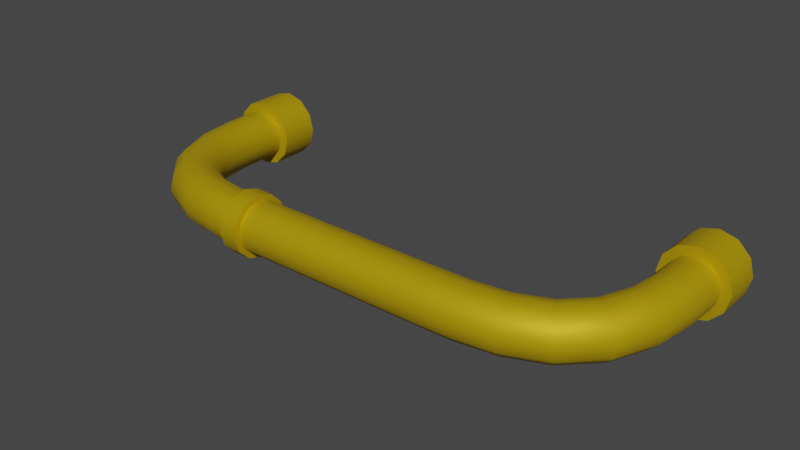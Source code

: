 # Source: pipe3.blend  (saved by Blender 3.2.14; exported with 4.5.12 LTS)
import bpy
from mathutils import Matrix  # noqa: F401  (used for matrix-valued properties, if any)

bpy.ops.wm.read_factory_settings(use_empty=True)
scene = bpy.context.scene
scene.name = 'Scene'

# ---- collections
col_collection = bpy.data.collections.new('Collection'); scene.collection.children.link(col_collection)

# ---- materials (node trees are filled in below, after node groups)
mat_material_001 = bpy.data.materials.new('Material.001')
mat_material_001.use_transparent_shadow = False

# ---- node groups
ng_auto_smooth = bpy.data.node_groups.new('Auto Smooth', 'GeometryNodeTree')
_s = ng_auto_smooth.interface.new_socket(name='Geometry', in_out='OUTPUT', socket_type='NodeSocketGeometry')
_s = ng_auto_smooth.interface.new_socket(name='Geometry', in_out='INPUT', socket_type='NodeSocketGeometry')
_s = ng_auto_smooth.interface.new_socket(name='Angle', in_out='INPUT', socket_type='NodeSocketFloat')
_s.subtype = 'ANGLE'
_s.min_value = 0.0
_s.max_value = 3.142
ng_auto_smooth.is_modifier = True
_N = ng_auto_smooth.nodes; _L = ng_auto_smooth.links
n0 = _N.new('NodeGroupOutput'); n0.name = 'Group Output'; n0.location = (480, -100)
n1 = _N.new('NodeGroupInput'); n1.name = 'Group Input'; n1.location = (-420, -300)
n2 = _N.new('NodeGroupInput'); n2.name = 'Group Input.001'; n2.location = (-60, -100)
n3 = _N.new('GeometryNodeSetShadeSmooth'); n3.name = 'Set Shade Smooth'; n3.location = (120, -100)
n3.domain = 'EDGE'
n4 = _N.new('GeometryNodeSetShadeSmooth'); n4.name = 'Set Shade Smooth.001'; n4.location = (300, -100)
n5 = _N.new('GeometryNodeInputMeshEdgeAngle'); n5.name = 'Edge Angle'; n5.location = (-420, -220)
n6 = _N.new('GeometryNodeInputEdgeSmooth'); n6.name = 'Is Edge Smooth'; n6.location = (-60, -160)
n7 = _N.new('GeometryNodeInputShadeSmooth'); n7.name = 'Is Face Smooth'; n7.location = (-240, -340)
n8 = _N.new('FunctionNodeBooleanMath'); n8.name = 'Boolean Math'; n8.location = (-60, -220)
n9 = _N.new('FunctionNodeCompare'); n9.name = 'Compare'; n9.location = (-240, -180)
n9.operation = 'LESS_EQUAL'
_L.new(n5.outputs[0], n9.inputs[0])
_L.new(n4.outputs[0], n0.inputs[0])
_L.new(n1.outputs[1], n9.inputs[1])
_L.new(n9.outputs[0], n8.inputs[0])
_L.new(n7.outputs[0], n8.inputs[1])
_L.new(n2.outputs[0], n3.inputs[0])
_L.new(n6.outputs[0], n3.inputs[1])
_L.new(n3.outputs[0], n4.inputs[0])
_L.new(n8.outputs[0], n3.inputs[2])
n0.is_active_output = True

# ---- material node trees
mat_material_001.use_nodes = True; mat_material_001.node_tree.nodes.clear()
_N = mat_material_001.node_tree.nodes; _L = mat_material_001.node_tree.links
n0 = _N.new('ShaderNodeBsdfPrincipled'); n0.name = 'Principled BSDF'; n0.location = (10, 300)
n0.distribution = 'GGX'
n0.subsurface_method = 'RANDOM_WALK_SKIN'
n0.inputs[0].default_value = (0.6038, 0.4103, 0.0, 1.0)
n0.inputs[1].default_value = 0.4646
n0.inputs[2].default_value = 0.6181
n0.inputs[3].default_value = 1.45
n0.inputs[27].default_value = (0.0, 0.0, 0.0, 1.0)
n0.inputs[28].default_value = 1.0
n1 = _N.new('ShaderNodeOutputMaterial'); n1.name = 'Material Output'; n1.location = (300, 300)
_L.new(n0.outputs[0], n1.inputs[0])
n1.is_active_output = True

# ---- world
world_world = bpy.data.worlds.new('World'); scene.world = world_world
world_world.use_nodes = True; world_world.node_tree.nodes.clear()
_N = world_world.node_tree.nodes; _L = world_world.node_tree.links
n0 = _N.new('ShaderNodeOutputWorld'); n0.name = 'World Output'; n0.location = (300, 300)
n1 = _N.new('ShaderNodeBackground'); n1.name = 'Background'; n1.location = (10, 300)
n1.inputs[0].default_value = (0.05088, 0.05088, 0.05088, 1.0)
_L.new(n1.outputs[0], n0.inputs[0])
n0.is_active_output = True
world_world.color = (0.05088, 0.05088, 0.05088)
world_world.use_sun_shadow = False
world_world.sun_shadow_jitter_overblur = 0.0

# ---- meshes
me_cube_003 = bpy.data.meshes.new('Cube.003')
me_cube_003.from_pydata([(-0.9134, -0.2203, 1.05), (-0.95, -0.2203, 1.087), (-1.0, -0.2203, 1.1), (-1.05, -0.2203, 1.087), (-1.087, -0.2203, 1.05), (-1.1, -0.2203, 1.0), (-1.087, -0.2203, 0.95), (-1.05, -0.2203, 0.9134), (-1.0, -0.2203, 0.9), (-0.95, -0.2203, 0.9134), (-0.9134, -0.2203, 0.95), (-0.9, -0.2203, 1.0), (-0.9134, -0.3783, 1.05), (-0.95, -0.3786, 1.087), (-1.0, -0.3791, 1.1), (-1.05, -0.3796, 1.087), (-1.087, -0.3799, 1.05), (-1.1, -0.3801, 1.0), (-1.087, -0.3799, 0.95), (-1.05, -0.3796, 0.9134), (-1.0, -0.3791, 0.9), (-0.95, -0.3786, 0.9134), (-0.9134, -0.3783, 0.95), (-0.9, -0.3781, 1.0), (-0.9108, -0.5214, 1.05), (-0.9473, -0.5243, 1.087), (-0.9971, -0.5282, 1.1), (-1.047, -0.5322, 1.087), (-1.083, -0.535, 1.05), (-1.097, -0.5361, 1.0), (-1.083, -0.535, 0.95), (-1.047, -0.5322, 0.9134), (-0.9971, -0.5282, 0.9), (-0.9473, -0.5243, 0.9134), (-0.9108, -0.5214, 0.95), (-0.8974, -0.5203, 1.0), (-0.893, -0.653, 1.05), (-0.9283, -0.6627, 1.087), (-0.9765, -0.6759, 1.1), (-1.025, -0.6891, 1.087), (-1.06, -0.6988, 1.05), (-1.073, -0.7023, 1.0), (-1.06, -0.6988, 0.95), (-1.025, -0.6891, 0.9134), (-0.9765, -0.6759, 0.9), (-0.9283, -0.6627, 0.9134), (-0.893, -0.653, 0.95), (-0.88, -0.6495, 1.0), (-0.847, -0.7653, 1.05), (-0.8774, -0.7857, 1.087), (-0.919, -0.8135, 1.1), (-0.9605, -0.8414, 1.087), (-0.9909, -0.8617, 1.05), (-1.002, -0.8692, 1.0), (-0.9909, -0.8617, 0.95), (-0.9605, -0.8414, 0.9134), (-0.919, -0.8135, 0.9), (-0.8774, -0.7857, 0.9134), (-0.847, -0.7653, 0.95), (-0.8359, -0.7578, 1.0), (-0.7653, -0.847, 1.05), (-0.7857, -0.8774, 1.087), (-0.8135, -0.919, 1.1), (-0.8414, -0.9605, 1.087), (-0.8617, -0.9909, 1.05), (-0.8692, -1.002, 1.0), (-0.8617, -0.9909, 0.95), (-0.8414, -0.9605, 0.9134), (-0.8135, -0.919, 0.9), (-0.7857, -0.8774, 0.9134), (-0.7653, -0.847, 0.95), (-0.7578, -0.8359, 1.0), (-0.653, -0.893, 1.05), (-0.6627, -0.9283, 1.087), (-0.6759, -0.9765, 1.1), (-0.6891, -1.025, 1.087), (-0.6988, -1.06, 1.05), (-0.7023, -1.073, 1.0), (-0.6988, -1.06, 0.95), (-0.6891, -1.025, 0.9134), (-0.6759, -0.9765, 0.9), (-0.6627, -0.9283, 0.9134), (-0.653, -0.893, 0.95), (-0.6495, -0.88, 1.0), (-0.5214, -0.9108, 1.05), (-0.5243, -0.9473, 1.087), (-0.5282, -0.9971, 1.1), (-0.5322, -1.047, 1.087), (-0.535, -1.083, 1.05), (-0.5361, -1.097, 1.0), (-0.535, -1.083, 0.95), (-0.5322, -1.047, 0.9134), (-0.5282, -0.9971, 0.9), (-0.5243, -0.9473, 0.9134), (-0.5214, -0.9108, 0.95), (-0.5203, -0.8974, 1.0), (-0.3783, -0.9134, 1.05), (-0.3786, -0.95, 1.087), (-0.3791, -1.0, 1.1), (-0.3796, -1.05, 1.087), (-0.3799, -1.087, 1.05), (-0.3801, -1.1, 1.0), (-0.3799, -1.087, 0.95), (-0.3796, -1.05, 0.9134), (-0.3791, -1.0, 0.9), (-0.3786, -0.95, 0.9134), (-0.3783, -0.9134, 0.95), (-0.3781, -0.9, 1.0), (0.3783, -0.9134, 1.05), (0.3786, -0.95, 1.087), (0.3791, -1.0, 1.1), (0.3796, -1.05, 1.087), (0.3799, -1.087, 1.05), (0.3801, -1.1, 1.0), (0.3799, -1.087, 0.95), (0.3796, -1.05, 0.9134), (0.3791, -1.0, 0.9), (0.3786, -0.95, 0.9134), (0.3783, -0.9134, 0.95), (0.3781, -0.9, 1.0), (0.5214, -0.9108, 1.05), (0.5243, -0.9473, 1.087), (0.5282, -0.9971, 1.1), (0.5322, -1.047, 1.087), (0.535, -1.083, 1.05), (0.5361, -1.097, 1.0), (0.535, -1.083, 0.95), (0.5322, -1.047, 0.9134), (0.5282, -0.9971, 0.9), (0.5243, -0.9473, 0.9134), (0.5214, -0.9108, 0.95), (0.5203, -0.8974, 1.0), (0.653, -0.893, 1.05), (0.6627, -0.9283, 1.087), (0.6759, -0.9765, 1.1), (0.6891, -1.025, 1.087), (0.6988, -1.06, 1.05), (0.7023, -1.073, 1.0), (0.6988, -1.06, 0.95), (0.6891, -1.025, 0.9134), (0.6759, -0.9765, 0.9), (0.6627, -0.9283, 0.9134), (0.653, -0.893, 0.95), (0.6495, -0.88, 1.0), (0.7653, -0.847, 1.05), (0.7857, -0.8774, 1.087), (0.8135, -0.919, 1.1), (0.8414, -0.9605, 1.087), (0.8617, -0.9909, 1.05), (0.8692, -1.002, 1.0), (0.8617, -0.9909, 0.95), (0.8414, -0.9605, 0.9134), (0.8135, -0.919, 0.9), (0.7857, -0.8774, 0.9134), (0.7653, -0.847, 0.95), (0.7578, -0.8359, 1.0), (0.847, -0.7653, 1.05), (0.8774, -0.7857, 1.087), (0.919, -0.8135, 1.1), (0.9605, -0.8414, 1.087), (0.9909, -0.8617, 1.05), (1.002, -0.8692, 1.0), (0.9909, -0.8617, 0.95), (0.9605, -0.8414, 0.9134), (0.919, -0.8135, 0.9), (0.8774, -0.7857, 0.9134), (0.847, -0.7653, 0.95), (0.8359, -0.7578, 1.0), (0.893, -0.653, 1.05), (0.9283, -0.6627, 1.087), (0.9765, -0.6759, 1.1), (1.025, -0.6891, 1.087), (1.06, -0.6988, 1.05), (1.073, -0.7023, 1.0), (1.06, -0.6988, 0.95), (1.025, -0.6891, 0.9134), (0.9765, -0.6759, 0.9), (0.9283, -0.6627, 0.9134), (0.893, -0.653, 0.95), (0.88, -0.6495, 1.0), (0.9108, -0.5214, 1.05), (0.9473, -0.5243, 1.087), (0.9971, -0.5282, 1.1), (1.047, -0.5322, 1.087), (1.083, -0.535, 1.05), (1.097, -0.5361, 1.0), (1.083, -0.535, 0.95), (1.047, -0.5322, 0.9134), (0.9971, -0.5282, 0.9), (0.9473, -0.5243, 0.9134), (0.9108, -0.5214, 0.95), (0.8974, -0.5203, 1.0), (0.9134, -0.3783, 1.05), (0.95, -0.3786, 1.087), (1.0, -0.3791, 1.1), (1.05, -0.3796, 1.087), (1.087, -0.3799, 1.05), (1.1, -0.3801, 1.0), (1.087, -0.3799, 0.95), (1.05, -0.3796, 0.9134), (1.0, -0.3791, 0.9), (0.95, -0.3786, 0.9134), (0.9134, -0.3783, 0.95), (0.9, -0.3781, 1.0), (0.9134, -0.2203, 1.05), (0.95, -0.2203, 1.087), (1.0, -0.2203, 1.1), (1.05, -0.2203, 1.087), (1.087, -0.2203, 1.05), (1.1, -0.2203, 1.0), (1.087, -0.2203, 0.95), (1.05, -0.2203, 0.9134), (1.0, -0.2203, 0.9), (0.95, -0.2203, 0.9134), (0.9134, -0.2203, 0.95), (0.9, -0.2203, 1.0), (-0.9394, -0.2203, 1.035), (-0.965, -0.2203, 1.061), (-1.0, -0.2203, 1.07), (-1.035, -0.2203, 1.061), (-1.061, -0.2203, 1.035), (-1.07, -0.2203, 1.0), (-1.061, -0.2203, 0.965), (-1.035, -0.2203, 0.9394), (-1.0, -0.2203, 0.93), (-0.965, -0.2203, 0.9394), (-0.9394, -0.2203, 0.965), (-0.93, -0.2203, 1.0), (-0.9394, -0.3785, 1.035), (-0.965, -0.3788, 1.061), (-1.0, -0.3791, 1.07), (-1.035, -0.3794, 1.061), (-1.061, -0.3797, 1.035), (-1.07, -0.3798, 1.0), (-1.061, -0.3797, 0.965), (-1.035, -0.3794, 0.9394), (-1.0, -0.3791, 0.93), (-0.965, -0.3788, 0.9394), (-0.9394, -0.3785, 0.965), (-0.93, -0.3784, 1.0), (-0.9366, -0.5234, 1.035), (-0.962, -0.5254, 1.061), (-0.9968, -0.5282, 1.07), (-1.032, -0.5309, 1.061), (-1.057, -0.5329, 1.035), (-1.067, -0.5337, 1.0), (-1.057, -0.5329, 0.9649), (-1.032, -0.5309, 0.9392), (-0.9968, -0.5282, 0.93), (-0.962, -0.5254, 0.9395), (-0.9366, -0.5234, 0.9651), (-0.9273, -0.5226, 1.0), (-0.9179, -0.6597, 1.035), (-0.9423, -0.6665, 1.06), (-0.9759, -0.6757, 1.07), (-1.01, -0.685, 1.061), (-1.035, -0.6918, 1.035), (-1.044, -0.6943, 1.0), (-1.035, -0.6918, 0.9647), (-1.01, -0.685, 0.9391), (-0.9759, -0.6757, 0.93), (-0.9423, -0.6665, 0.9396), (-0.9179, -0.6597, 0.9653), (-0.909, -0.6572, 1.0), (-0.8684, -0.7795, 1.035), (-0.8893, -0.7936, 1.06), (-0.9182, -0.813, 1.07), (-0.9475, -0.8326, 1.061), (-0.9692, -0.8471, 1.035), (-0.9771, -0.8524, 1.0), (-0.9692, -0.8471, 0.9646), (-0.9475, -0.8326, 0.939), (-0.9182, -0.813, 0.93), (-0.8893, -0.7936, 0.9398), (-0.8684, -0.7795, 0.9655), (-0.8609, -0.7744, 1.0), (-0.7795, -0.8684, 1.035), (-0.7936, -0.8893, 1.06), (-0.813, -0.9182, 1.07), (-0.8326, -0.9475, 1.061), (-0.8471, -0.9692, 1.035), (-0.8524, -0.9771, 1.0), (-0.8471, -0.9692, 0.9646), (-0.8326, -0.9475, 0.939), (-0.813, -0.9182, 0.93), (-0.7936, -0.8893, 0.9398), (-0.7795, -0.8684, 0.9655), (-0.7744, -0.8609, 1.0), (-0.6597, -0.9179, 1.035), (-0.6665, -0.9423, 1.06), (-0.6757, -0.9759, 1.07), (-0.685, -1.01, 1.061), (-0.6918, -1.035, 1.035), (-0.6943, -1.044, 1.0), (-0.6918, -1.035, 0.9647), (-0.685, -1.01, 0.9391), (-0.6757, -0.9759, 0.93), (-0.6665, -0.9423, 0.9396), (-0.6597, -0.9179, 0.9653), (-0.6572, -0.909, 1.0), (-0.5234, -0.9366, 1.035), (-0.5254, -0.962, 1.061), (-0.5282, -0.9968, 1.07), (-0.5309, -1.032, 1.061), (-0.5329, -1.057, 1.035), (-0.5337, -1.067, 1.0), (-0.5329, -1.057, 0.9649), (-0.5309, -1.032, 0.9392), (-0.5282, -0.9968, 0.93), (-0.5254, -0.962, 0.9395), (-0.5234, -0.9366, 0.9651), (-0.5226, -0.9273, 1.0), (-0.3785, -0.9394, 1.035), (-0.3788, -0.965, 1.061), (-0.3791, -1.0, 1.07), (-0.3794, -1.035, 1.061), (-0.3797, -1.061, 1.035), (-0.3798, -1.07, 1.0), (-0.3797, -1.061, 0.965), (-0.3794, -1.035, 0.9394), (-0.3791, -1.0, 0.93), (-0.3788, -0.965, 0.9394), (-0.3785, -0.9394, 0.965), (-0.3784, -0.93, 1.0), (0.3785, -0.9394, 1.035), (0.3788, -0.965, 1.061), (0.3791, -1.0, 1.07), (0.3794, -1.035, 1.061), (0.3797, -1.061, 1.035), (0.3798, -1.07, 1.0), (0.3797, -1.061, 0.965), (0.3794, -1.035, 0.9394), (0.3791, -1.0, 0.93), (0.3788, -0.965, 0.9394), (0.3785, -0.9394, 0.965), (0.3784, -0.93, 1.0), (0.5234, -0.9366, 1.035), (0.5254, -0.962, 1.061), (0.5282, -0.9968, 1.07), (0.5309, -1.032, 1.061), (0.5329, -1.057, 1.035), (0.5337, -1.067, 1.0), (0.5329, -1.057, 0.9649), (0.5309, -1.032, 0.9392), (0.5282, -0.9968, 0.93), (0.5254, -0.962, 0.9395), (0.5234, -0.9366, 0.9651), (0.5226, -0.9273, 1.0), (0.6597, -0.9179, 1.035), (0.6665, -0.9423, 1.06), (0.6757, -0.9759, 1.07), (0.685, -1.01, 1.061), (0.6918, -1.035, 1.035), (0.6943, -1.044, 1.0), (0.6918, -1.035, 0.9647), (0.685, -1.01, 0.9391), (0.6757, -0.9759, 0.93), (0.6665, -0.9423, 0.9396), (0.6597, -0.9179, 0.9653), (0.6572, -0.909, 1.0), (0.7795, -0.8684, 1.035), (0.7936, -0.8893, 1.06), (0.813, -0.9182, 1.07), (0.8326, -0.9475, 1.061), (0.8471, -0.9692, 1.035), (0.8524, -0.9771, 1.0), (0.8471, -0.9692, 0.9646), (0.8326, -0.9475, 0.939), (0.813, -0.9182, 0.93), (0.7936, -0.8893, 0.9398), (0.7795, -0.8684, 0.9655), (0.7744, -0.8609, 1.0), (0.8684, -0.7795, 1.035), (0.8893, -0.7936, 1.06), (0.9182, -0.813, 1.07), (0.9475, -0.8326, 1.061), (0.9692, -0.8471, 1.035), (0.9771, -0.8524, 1.0), (0.9692, -0.8471, 0.9646), (0.9475, -0.8326, 0.939), (0.9182, -0.813, 0.93), (0.8893, -0.7936, 0.9398), (0.8684, -0.7795, 0.9655), (0.8609, -0.7744, 1.0), (0.9179, -0.6597, 1.035), (0.9423, -0.6665, 1.06), (0.9759, -0.6757, 1.07), (1.01, -0.685, 1.061), (1.035, -0.6918, 1.035), (1.044, -0.6943, 1.0), (1.035, -0.6918, 0.9647), (1.01, -0.685, 0.9391), (0.9759, -0.6757, 0.93), (0.9423, -0.6665, 0.9396), (0.9179, -0.6597, 0.9653), (0.909, -0.6572, 1.0), (0.9366, -0.5234, 1.035), (0.962, -0.5254, 1.061), (0.9968, -0.5282, 1.07), (1.032, -0.5309, 1.061), (1.057, -0.5329, 1.035), (1.067, -0.5337, 1.0), (1.057, -0.5329, 0.9649), (1.032, -0.5309, 0.9392), (0.9968, -0.5282, 0.93), (0.962, -0.5254, 0.9395), (0.9366, -0.5234, 0.9651), (0.9273, -0.5226, 1.0), (0.9394, -0.3785, 1.035), (0.965, -0.3788, 1.061), (1.0, -0.3791, 1.07), (1.035, -0.3794, 1.061), (1.061, -0.3797, 1.035), (1.07, -0.3798, 1.0), (1.061, -0.3797, 0.965), (1.035, -0.3794, 0.9394), (1.0, -0.3791, 0.93), (0.965, -0.3788, 0.9394), (0.9394, -0.3785, 0.965), (0.93, -0.3784, 1.0), (0.9394, -0.2203, 1.035), (0.965, -0.2203, 1.061), (1.0, -0.2203, 1.07), (1.035, -0.2203, 1.061), (1.061, -0.2203, 1.035), (1.07, -0.2203, 1.0), (1.061, -0.2203, 0.965), (1.035, -0.2203, 0.9394), (1.0, -0.2203, 0.93), (0.965, -0.2203, 0.9394), (0.9394, -0.2203, 0.965), (0.93, -0.2203, 1.0), (-0.8824, -0.2203, 1.068), (-0.8642, -0.2203, 1.0), (-0.8824, -0.3783, 1.068), (-0.8642, -0.3781, 1.0), (-0.9321, -0.2203, 1.118), (-0.9321, -0.3786, 1.118), (-1.0, -0.2203, 1.136), (-1.0, -0.3791, 1.136), (-1.068, -0.2203, 1.118), (-1.068, -0.3796, 1.118), (-1.118, -0.2203, 1.068), (-1.118, -0.3799, 1.068), (-1.136, -0.2203, 1.0), (-1.136, -0.3801, 1.0), (-1.118, -0.2203, 0.9321), (-1.118, -0.3799, 0.9321), (-1.068, -0.2203, 0.8824), (-1.068, -0.3796, 0.8824), (-1.0, -0.2203, 0.8642), (-1.0, -0.3791, 0.8642), (-0.9321, -0.2203, 0.8824), (-0.9321, -0.3786, 0.8823), (-0.8824, -0.2203, 0.9321), (-0.8824, -0.3783, 0.9321), (0.8824, -0.3783, 1.068), (0.8642, -0.3781, 1.0), (0.9321, -0.3786, 1.118), (1.0, -0.3791, 1.136), (1.068, -0.3796, 1.118), (1.118, -0.3799, 1.068), (1.136, -0.3801, 1.0), (1.118, -0.3799, 0.9321), (1.068, -0.3796, 0.8824), (1.0, -0.3791, 0.8642), (0.9321, -0.3786, 0.8823), (0.8824, -0.3783, 0.9321), (0.8824, -0.2203, 1.068), (0.8642, -0.2203, 1.0), (0.9321, -0.2203, 1.118), (1.0, -0.2203, 1.136), (1.068, -0.2203, 1.118), (1.118, -0.2203, 1.068), (1.136, -0.2203, 1.0), (1.118, -0.2203, 0.9321), (1.068, -0.2203, 0.8824), (1.0, -0.2203, 0.8642), (0.9321, -0.2203, 0.8824), (0.8824, -0.2203, 0.9321), (-0.4498, -0.9121, 1.05), (-0.4492, -0.8987, 1.0), (-0.4514, -0.9486, 1.087), (-0.4537, -0.9986, 1.1), (-0.4559, -1.048, 1.087), (-0.4575, -1.085, 1.05), (-0.4581, -1.098, 1.0), (-0.4575, -1.085, 0.95), (-0.4559, -1.048, 0.9134), (-0.4537, -0.9986, 0.9), (-0.4514, -0.9486, 0.9134), (-0.4498, -0.9121, 0.95), (-0.4495, -0.8924, 1.061), (-0.3779, -0.8937, 1.061), (-0.3777, -0.8773, 1.0), (-0.4488, -0.876, 1.0), (-0.4512, -0.9373, 1.106), (-0.3784, -0.9386, 1.106), (-0.4537, -0.9987, 1.123), (-0.3791, -1.0, 1.123), (-0.4561, -1.06, 1.106), (-0.3798, -1.061, 1.106), (-0.4579, -1.105, 1.061), (-0.3803, -1.106, 1.061), (-0.4586, -1.121, 1.0), (-0.3805, -1.123, 1.0), (-0.4579, -1.105, 0.9387), (-0.3803, -1.106, 0.9386), (-0.4561, -1.06, 0.8937), (-0.3798, -1.061, 0.8937), (-0.4537, -0.9987, 0.8772), (-0.3791, -1.0, 0.8772), (-0.4512, -0.9373, 0.8937), (-0.3784, -0.9386, 0.8937), (-0.4495, -0.8924, 0.9386), (-0.3779, -0.8937, 0.9386)], [], [(202, 203, 457, 467), (22, 21, 453, 455), (13, 12, 434, 437), (209, 208, 473, 474), (5, 6, 446, 444), (201, 202, 467, 466), (194, 195, 460, 459), (17, 16, 443, 445), (9, 10, 454, 452), (0, 1, 436, 432), (208, 207, 472, 473), (215, 214, 479, 469), (12, 24, 35, 23), (13, 25, 24, 12), (14, 26, 25, 13), (15, 27, 26, 14), (16, 28, 27, 15), (17, 29, 28, 16), (18, 30, 29, 17), (19, 31, 30, 18), (20, 32, 31, 19), (21, 33, 32, 20), (22, 34, 33, 21), (23, 35, 34, 22), (24, 36, 47, 35), (25, 37, 36, 24), (26, 38, 37, 25), (27, 39, 38, 26), (28, 40, 39, 27), (29, 41, 40, 28), (30, 42, 41, 29), (31, 43, 42, 30), (32, 44, 43, 31), (33, 45, 44, 32), (34, 46, 45, 33), (35, 47, 46, 34), (36, 48, 59, 47), (37, 49, 48, 36), (38, 50, 49, 37), (39, 51, 50, 38), (40, 52, 51, 39), (41, 53, 52, 40), (42, 54, 53, 41), (43, 55, 54, 42), (44, 56, 55, 43), (45, 57, 56, 44), (46, 58, 57, 45), (47, 59, 58, 46), (48, 60, 71, 59), (49, 61, 60, 48), (50, 62, 61, 49), (51, 63, 62, 50), (52, 64, 63, 51), (53, 65, 64, 52), (54, 66, 65, 53), (55, 67, 66, 54), (56, 68, 67, 55), (57, 69, 68, 56), (58, 70, 69, 57), (59, 71, 70, 58), (60, 72, 83, 71), (61, 73, 72, 60), (62, 74, 73, 61), (63, 75, 74, 62), (64, 76, 75, 63), (65, 77, 76, 64), (66, 78, 77, 65), (67, 79, 78, 66), (68, 80, 79, 67), (69, 81, 80, 68), (70, 82, 81, 69), (71, 83, 82, 70), (72, 84, 95, 83), (73, 85, 84, 72), (74, 86, 85, 73), (75, 87, 86, 74), (76, 88, 87, 75), (77, 89, 88, 76), (78, 90, 89, 77), (79, 91, 90, 78), (80, 92, 91, 79), (81, 93, 92, 80), (82, 94, 93, 81), (83, 95, 94, 82), (104, 103, 509, 511), (488, 489, 510, 508), (480, 482, 496, 492), (100, 99, 501, 503), (489, 490, 512, 510), (482, 483, 498, 496), (103, 102, 507, 509), (490, 491, 514, 512), (96, 107, 494, 493), (107, 106, 515, 494), (483, 484, 500, 498), (99, 98, 499, 501), (96, 108, 119, 107), (97, 109, 108, 96), (98, 110, 109, 97), (99, 111, 110, 98), (100, 112, 111, 99), (101, 113, 112, 100), (102, 114, 113, 101), (103, 115, 114, 102), (104, 116, 115, 103), (105, 117, 116, 104), (106, 118, 117, 105), (107, 119, 118, 106), (108, 120, 131, 119), (109, 121, 120, 108), (110, 122, 121, 109), (111, 123, 122, 110), (112, 124, 123, 111), (113, 125, 124, 112), (114, 126, 125, 113), (115, 127, 126, 114), (116, 128, 127, 115), (117, 129, 128, 116), (118, 130, 129, 117), (119, 131, 130, 118), (120, 132, 143, 131), (121, 133, 132, 120), (122, 134, 133, 121), (123, 135, 134, 122), (124, 136, 135, 123), (125, 137, 136, 124), (126, 138, 137, 125), (127, 139, 138, 126), (128, 140, 139, 127), (129, 141, 140, 128), (130, 142, 141, 129), (131, 143, 142, 130), (132, 144, 155, 143), (133, 145, 144, 132), (134, 146, 145, 133), (135, 147, 146, 134), (136, 148, 147, 135), (137, 149, 148, 136), (138, 150, 149, 137), (139, 151, 150, 138), (140, 152, 151, 139), (141, 153, 152, 140), (142, 154, 153, 141), (143, 155, 154, 142), (144, 156, 167, 155), (145, 157, 156, 144), (146, 158, 157, 145), (147, 159, 158, 146), (148, 160, 159, 147), (149, 161, 160, 148), (150, 162, 161, 149), (151, 163, 162, 150), (152, 164, 163, 151), (153, 165, 164, 152), (154, 166, 165, 153), (155, 167, 166, 154), (156, 168, 179, 167), (157, 169, 168, 156), (158, 170, 169, 157), (159, 171, 170, 158), (160, 172, 171, 159), (161, 173, 172, 160), (162, 174, 173, 161), (163, 175, 174, 162), (164, 176, 175, 163), (165, 177, 176, 164), (166, 178, 177, 165), (167, 179, 178, 166), (168, 180, 191, 179), (169, 181, 180, 168), (170, 182, 181, 169), (171, 183, 182, 170), (172, 184, 183, 171), (173, 185, 184, 172), (174, 186, 185, 173), (175, 187, 186, 174), (176, 188, 187, 175), (177, 189, 188, 176), (178, 190, 189, 177), (179, 191, 190, 178), (180, 192, 203, 191), (181, 193, 192, 180), (182, 194, 193, 181), (183, 195, 194, 182), (184, 196, 195, 183), (185, 197, 196, 184), (186, 198, 197, 185), (187, 199, 198, 186), (188, 200, 199, 187), (189, 201, 200, 188), (190, 202, 201, 189), (191, 203, 202, 190), (200, 201, 466, 465), (21, 20, 451, 453), (193, 194, 459, 458), (4, 5, 444, 442), (214, 213, 478, 479), (12, 23, 435, 434), (207, 206, 471, 472), (16, 15, 441, 443), (199, 200, 465, 464), (8, 9, 452, 450), (192, 193, 458, 456), (213, 212, 477, 478), (216, 227, 239, 228), (217, 216, 228, 229), (218, 217, 229, 230), (219, 218, 230, 231), (220, 219, 231, 232), (221, 220, 232, 233), (222, 221, 233, 234), (223, 222, 234, 235), (224, 223, 235, 236), (225, 224, 236, 237), (226, 225, 237, 238), (227, 226, 238, 239), (228, 239, 251, 240), (229, 228, 240, 241), (230, 229, 241, 242), (231, 230, 242, 243), (232, 231, 243, 244), (233, 232, 244, 245), (234, 233, 245, 246), (235, 234, 246, 247), (236, 235, 247, 248), (237, 236, 248, 249), (238, 237, 249, 250), (239, 238, 250, 251), (240, 251, 263, 252), (241, 240, 252, 253), (242, 241, 253, 254), (243, 242, 254, 255), (244, 243, 255, 256), (245, 244, 256, 257), (246, 245, 257, 258), (247, 246, 258, 259), (248, 247, 259, 260), (249, 248, 260, 261), (250, 249, 261, 262), (251, 250, 262, 263), (252, 263, 275, 264), (253, 252, 264, 265), (254, 253, 265, 266), (255, 254, 266, 267), (256, 255, 267, 268), (257, 256, 268, 269), (258, 257, 269, 270), (259, 258, 270, 271), (260, 259, 271, 272), (261, 260, 272, 273), (262, 261, 273, 274), (263, 262, 274, 275), (264, 275, 287, 276), (265, 264, 276, 277), (266, 265, 277, 278), (267, 266, 278, 279), (268, 267, 279, 280), (269, 268, 280, 281), (270, 269, 281, 282), (271, 270, 282, 283), (272, 271, 283, 284), (273, 272, 284, 285), (274, 273, 285, 286), (275, 274, 286, 287), (276, 287, 299, 288), (277, 276, 288, 289), (278, 277, 289, 290), (279, 278, 290, 291), (280, 279, 291, 292), (281, 280, 292, 293), (282, 281, 293, 294), (283, 282, 294, 295), (284, 283, 295, 296), (285, 284, 296, 297), (286, 285, 297, 298), (287, 286, 298, 299), (288, 299, 311, 300), (289, 288, 300, 301), (290, 289, 301, 302), (291, 290, 302, 303), (292, 291, 303, 304), (293, 292, 304, 305), (294, 293, 305, 306), (295, 294, 306, 307), (296, 295, 307, 308), (297, 296, 308, 309), (298, 297, 309, 310), (299, 298, 310, 311), (300, 311, 323, 312), (301, 300, 312, 313), (302, 301, 313, 314), (303, 302, 314, 315), (304, 303, 315, 316), (305, 304, 316, 317), (306, 305, 317, 318), (307, 306, 318, 319), (308, 307, 319, 320), (309, 308, 320, 321), (310, 309, 321, 322), (311, 310, 322, 323), (312, 323, 335, 324), (313, 312, 324, 325), (314, 313, 325, 326), (315, 314, 326, 327), (316, 315, 327, 328), (317, 316, 328, 329), (318, 317, 329, 330), (319, 318, 330, 331), (320, 319, 331, 332), (321, 320, 332, 333), (322, 321, 333, 334), (323, 322, 334, 335), (324, 335, 347, 336), (325, 324, 336, 337), (326, 325, 337, 338), (327, 326, 338, 339), (328, 327, 339, 340), (329, 328, 340, 341), (330, 329, 341, 342), (331, 330, 342, 343), (332, 331, 343, 344), (333, 332, 344, 345), (334, 333, 345, 346), (335, 334, 346, 347), (336, 347, 359, 348), (337, 336, 348, 349), (338, 337, 349, 350), (339, 338, 350, 351), (340, 339, 351, 352), (341, 340, 352, 353), (342, 341, 353, 354), (343, 342, 354, 355), (344, 343, 355, 356), (345, 344, 356, 357), (346, 345, 357, 358), (347, 346, 358, 359), (348, 359, 371, 360), (349, 348, 360, 361), (350, 349, 361, 362), (351, 350, 362, 363), (352, 351, 363, 364), (353, 352, 364, 365), (354, 353, 365, 366), (355, 354, 366, 367), (356, 355, 367, 368), (357, 356, 368, 369), (358, 357, 369, 370), (359, 358, 370, 371), (360, 371, 383, 372), (361, 360, 372, 373), (362, 361, 373, 374), (363, 362, 374, 375), (364, 363, 375, 376), (365, 364, 376, 377), (366, 365, 377, 378), (367, 366, 378, 379), (368, 367, 379, 380), (369, 368, 380, 381), (370, 369, 381, 382), (371, 370, 382, 383), (372, 383, 395, 384), (373, 372, 384, 385), (374, 373, 385, 386), (375, 374, 386, 387), (376, 375, 387, 388), (377, 376, 388, 389), (378, 377, 389, 390), (379, 378, 390, 391), (380, 379, 391, 392), (381, 380, 392, 393), (382, 381, 393, 394), (383, 382, 394, 395), (384, 395, 407, 396), (385, 384, 396, 397), (386, 385, 397, 398), (387, 386, 398, 399), (388, 387, 399, 400), (389, 388, 400, 401), (390, 389, 401, 402), (391, 390, 402, 403), (392, 391, 403, 404), (393, 392, 404, 405), (394, 393, 405, 406), (395, 394, 406, 407), (396, 407, 419, 408), (397, 396, 408, 409), (398, 397, 409, 410), (399, 398, 410, 411), (400, 399, 411, 412), (401, 400, 412, 413), (402, 401, 413, 414), (403, 402, 414, 415), (404, 403, 415, 416), (405, 404, 416, 417), (406, 405, 417, 418), (407, 406, 418, 419), (408, 419, 431, 420), (409, 408, 420, 421), (410, 409, 421, 422), (411, 410, 422, 423), (412, 411, 423, 424), (413, 412, 424, 425), (414, 413, 425, 426), (415, 414, 426, 427), (416, 415, 427, 428), (417, 416, 428, 429), (418, 417, 429, 430), (419, 418, 430, 431), (0, 11, 227, 216), (1, 0, 216, 217), (2, 1, 217, 218), (3, 2, 218, 219), (4, 3, 219, 220), (5, 4, 220, 221), (6, 5, 221, 222), (7, 6, 222, 223), (8, 7, 223, 224), (9, 8, 224, 225), (10, 9, 225, 226), (11, 10, 226, 227), (215, 204, 420, 431), (204, 205, 421, 420), (205, 206, 422, 421), (206, 207, 423, 422), (207, 208, 424, 423), (208, 209, 425, 424), (209, 210, 426, 425), (210, 211, 427, 426), (211, 212, 428, 427), (212, 213, 429, 428), (213, 214, 430, 429), (214, 215, 431, 430), (432, 434, 435, 433), (436, 437, 434, 432), (438, 439, 437, 436), (440, 441, 439, 438), (442, 443, 441, 440), (444, 445, 443, 442), (446, 447, 445, 444), (448, 449, 447, 446), (450, 451, 449, 448), (452, 453, 451, 450), (454, 455, 453, 452), (433, 435, 455, 454), (456, 468, 469, 457), (458, 470, 468, 456), (459, 471, 470, 458), (460, 472, 471, 459), (461, 473, 472, 460), (462, 474, 473, 461), (463, 475, 474, 462), (464, 476, 475, 463), (465, 477, 476, 464), (466, 478, 477, 465), (467, 479, 478, 466), (457, 469, 479, 467), (195, 196, 461, 460), (1, 2, 438, 436), (10, 11, 433, 454), (18, 17, 445, 447), (210, 209, 474, 475), (23, 22, 455, 435), (204, 215, 469, 468), (6, 7, 448, 446), (196, 197, 462, 461), (14, 13, 437, 439), (211, 210, 475, 476), (2, 3, 440, 438), (19, 18, 447, 449), (197, 198, 463, 462), (203, 192, 456, 457), (205, 204, 468, 470), (7, 8, 450, 448), (212, 211, 476, 477), (15, 14, 439, 441), (198, 199, 464, 463), (3, 4, 442, 440), (206, 205, 470, 471), (11, 0, 432, 433), (20, 19, 449, 451), (95, 481, 491, 94), (94, 491, 490, 93), (93, 490, 489, 92), (92, 489, 488, 91), (91, 488, 487, 90), (90, 487, 486, 89), (89, 486, 485, 88), (88, 485, 484, 87), (87, 484, 483, 86), (86, 483, 482, 85), (85, 482, 480, 84), (84, 480, 481, 95), (492, 493, 494, 495), (496, 497, 493, 492), (498, 499, 497, 496), (500, 501, 499, 498), (502, 503, 501, 500), (504, 505, 503, 502), (506, 507, 505, 504), (508, 509, 507, 506), (510, 511, 509, 508), (512, 513, 511, 510), (514, 515, 513, 512), (495, 494, 515, 514), (481, 480, 492, 495), (97, 96, 493, 497), (487, 488, 508, 506), (101, 100, 503, 505), (486, 487, 506, 504), (105, 104, 511, 513), (98, 97, 497, 499), (485, 486, 504, 502), (102, 101, 505, 507), (484, 485, 502, 500), (106, 105, 513, 515), (491, 481, 495, 514)])
me_cube_003.polygons.foreach_set('use_smooth', [True] * 516)
_uv = me_cube_003.uv_layers.new(name='UVMap')
_uv.uv.foreach_set('vector', [0.9412, 0.8333, 0.9412, 0.9167, 0.9412, 0.9167, 0.9412, 0.8333, 0.05882, 0.8333, 0.05882, 0.75, 0.05882, 0.75, 0.05882, 0.8333, 0.05882, 0.08333, 0.05882, 0.0, 0.05882, 0.0, 0.05882, 0.08333, 1.0, 0.4167, 1.0, 0.3333, 1.0, 0.3333, 1.0, 0.4167, 0.0, 0.4167, 0.0, 0.5, 0.0, 0.5, 0.0, 0.4167, 0.9412, 0.75, 0.9412, 0.8333, 0.9412, 0.8333, 0.9412, 0.75, 0.9412, 0.1667, 0.9412, 0.25, 0.9412, 0.25, 0.9412, 0.1667, 0.05882, 0.4167, 0.05882, 0.3333, 0.05882, 0.3333, 0.05882, 0.4167, 0.0, 0.75, 0.0, 0.8333, 0.0, 0.8333, 0.0, 0.75, 0.0, 0.0, 0.0, 0.08333, 0.0, 0.08333, 0.0, 0.0, 1.0, 0.3333, 1.0, 0.25, 1.0, 0.25, 1.0, 0.3333, 1.0, 0.9167, 1.0, 0.8333, 1.0, 0.8333, 1.0, 0.9167, 0.05882, 1.0, 0.1176, 1.0, 0.1176, 0.9167, 0.05882, 0.9167, 0.05882, 0.08333, 0.1176, 0.08333, 0.1176, 0.0, 0.05882, 0.0, 0.05882, 0.1667, 0.1176, 0.1667, 0.1176, 0.08333, 0.05882, 0.08333, 0.05882, 0.25, 0.1176, 0.25, 0.1176, 0.1667, 0.05882, 0.1667, 0.05882, 0.3333, 0.1176, 0.3333, 0.1176, 0.25, 0.05882, 0.25, 0.05882, 0.4167, 0.1176, 0.4167, 0.1176, 0.3333, 0.05882, 0.3333, 0.05882, 0.5, 0.1176, 0.5, 0.1176, 0.4167, 0.05882, 0.4167, 0.05882, 0.5833, 0.1176, 0.5833, 0.1176, 0.5, 0.05882, 0.5, 0.05882, 0.6667, 0.1176, 0.6667, 0.1176, 0.5833, 0.05882, 0.5833, 0.05882, 0.75, 0.1176, 0.75, 0.1176, 0.6667, 0.05882, 0.6667, 0.05882, 0.8333, 0.1176, 0.8333, 0.1176, 0.75, 0.05882, 0.75, 0.05882, 0.9167, 0.1176, 0.9167, 0.1176, 0.8333, 0.05882, 0.8333, 0.1176, 1.0, 0.1765, 1.0, 0.1765, 0.9167, 0.1176, 0.9167, 0.1176, 0.08333, 0.1765, 0.08333, 0.1765, 0.0, 0.1176, 0.0, 0.1176, 0.1667, 0.1765, 0.1667, 0.1765, 0.08333, 0.1176, 0.08333, 0.1176, 0.25, 0.1765, 0.25, 0.1765, 0.1667, 0.1176, 0.1667, 0.1176, 0.3333, 0.1765, 0.3333, 0.1765, 0.25, 0.1176, 0.25, 0.1176, 0.4167, 0.1765, 0.4167, 0.1765, 0.3333, 0.1176, 0.3333, 0.1176, 0.5, 0.1765, 0.5, 0.1765, 0.4167, 0.1176, 0.4167, 0.1176, 0.5833, 0.1765, 0.5833, 0.1765, 0.5, 0.1176, 0.5, 0.1176, 0.6667, 0.1765, 0.6667, 0.1765, 0.5833, 0.1176, 0.5833, 0.1176, 0.75, 0.1765, 0.75, 0.1765, 0.6667, 0.1176, 0.6667, 0.1176, 0.8333, 0.1765, 0.8333, 0.1765, 0.75, 0.1176, 0.75, 0.1176, 0.9167, 0.1765, 0.9167, 0.1765, 0.8333, 0.1176, 0.8333, 0.1765, 1.0, 0.2353, 1.0, 0.2353, 0.9167, 0.1765, 0.9167, 0.1765, 0.08333, 0.2353, 0.08333, 0.2353, 0.0, 0.1765, 0.0, 0.1765, 0.1667, 0.2353, 0.1667, 0.2353, 0.08333, 0.1765, 0.08333, 0.1765, 0.25, 0.2353, 0.25, 0.2353, 0.1667, 0.1765, 0.1667, 0.1765, 0.3333, 0.2353, 0.3333, 0.2353, 0.25, 0.1765, 0.25, 0.1765, 0.4167, 0.2353, 0.4167, 0.2353, 0.3333, 0.1765, 0.3333, 0.1765, 0.5, 0.2353, 0.5, 0.2353, 0.4167, 0.1765, 0.4167, 0.1765, 0.5833, 0.2353, 0.5833, 0.2353, 0.5, 0.1765, 0.5, 0.1765, 0.6667, 0.2353, 0.6667, 0.2353, 0.5833, 0.1765, 0.5833, 0.1765, 0.75, 0.2353, 0.75, 0.2353, 0.6667, 0.1765, 0.6667, 0.1765, 0.8333, 0.2353, 0.8333, 0.2353, 0.75, 0.1765, 0.75, 0.1765, 0.9167, 0.2353, 0.9167, 0.2353, 0.8333, 0.1765, 0.8333, 0.2353, 1.0, 0.2941, 1.0, 0.2941, 0.9167, 0.2353, 0.9167, 0.2353, 0.08333, 0.2941, 0.08333, 0.2941, 0.0, 0.2353, 0.0, 0.2353, 0.1667, 0.2941, 0.1667, 0.2941, 0.08333, 0.2353, 0.08333, 0.2353, 0.25, 0.2941, 0.25, 0.2941, 0.1667, 0.2353, 0.1667, 0.2353, 0.3333, 0.2941, 0.3333, 0.2941, 0.25, 0.2353, 0.25, 0.2353, 0.4167, 0.2941, 0.4167, 0.2941, 0.3333, 0.2353, 0.3333, 0.2353, 0.5, 0.2941, 0.5, 0.2941, 0.4167, 0.2353, 0.4167, 0.2353, 0.5833, 0.2941, 0.5833, 0.2941, 0.5, 0.2353, 0.5, 0.2353, 0.6667, 0.2941, 0.6667, 0.2941, 0.5833, 0.2353, 0.5833, 0.2353, 0.75, 0.2941, 0.75, 0.2941, 0.6667, 0.2353, 0.6667, 0.2353, 0.8333, 0.2941, 0.8333, 0.2941, 0.75, 0.2353, 0.75, 0.2353, 0.9167, 0.2941, 0.9167, 0.2941, 0.8333, 0.2353, 0.8333, 0.2941, 1.0, 0.3529, 1.0, 0.3529, 0.9167, 0.2941, 0.9167, 0.2941, 0.08333, 0.3529, 0.08333, 0.3529, 0.0, 0.2941, 0.0, 0.2941, 0.1667, 0.3529, 0.1667, 0.3529, 0.08333, 0.2941, 0.08333, 0.2941, 0.25, 0.3529, 0.25, 0.3529, 0.1667, 0.2941, 0.1667, 0.2941, 0.3333, 0.3529, 0.3333, 0.3529, 0.25, 0.2941, 0.25, 0.2941, 0.4167, 0.3529, 0.4167, 0.3529, 0.3333, 0.2941, 0.3333, 0.2941, 0.5, 0.3529, 0.5, 0.3529, 0.4167, 0.2941, 0.4167, 0.2941, 0.5833, 0.3529, 0.5833, 0.3529, 0.5, 0.2941, 0.5, 0.2941, 0.6667, 0.3529, 0.6667, 0.3529, 0.5833, 0.2941, 0.5833, 0.2941, 0.75, 0.3529, 0.75, 0.3529, 0.6667, 0.2941, 0.6667, 0.2941, 0.8333, 0.3529, 0.8333, 0.3529, 0.75, 0.2941, 0.75, 0.2941, 0.9167, 0.3529, 0.9167, 0.3529, 0.8333, 0.2941, 0.8333, 0.3529, 1.0, 0.4118, 1.0, 0.4118, 0.9167, 0.3529, 0.9167, 0.3529, 0.08333, 0.4118, 0.08333, 0.4118, 0.0, 0.3529, 0.0, 0.3529, 0.1667, 0.4118, 0.1667, 0.4118, 0.08333, 0.3529, 0.08333, 0.3529, 0.25, 0.4118, 0.25, 0.4118, 0.1667, 0.3529, 0.1667, 0.3529, 0.3333, 0.4118, 0.3333, 0.4118, 0.25, 0.3529, 0.25, 0.3529, 0.4167, 0.4118, 0.4167, 0.4118, 0.3333, 0.3529, 0.3333, 0.3529, 0.5, 0.4118, 0.5, 0.4118, 0.4167, 0.3529, 0.4167, 0.3529, 0.5833, 0.4118, 0.5833, 0.4118, 0.5, 0.3529, 0.5, 0.3529, 0.6667, 0.4118, 0.6667, 0.4118, 0.5833, 0.3529, 0.5833, 0.3529, 0.75, 0.4118, 0.75, 0.4118, 0.6667, 0.3529, 0.6667, 0.3529, 0.8333, 0.4118, 0.8333, 0.4118, 0.75, 0.3529, 0.75, 0.3529, 0.9167, 0.4118, 0.9167, 0.4118, 0.8333, 0.3529, 0.8333, 0.4706, 0.6667, 0.4706, 0.5833, 0.4706, 0.5833, 0.4706, 0.6667, 0.4412, 0.5833, 0.4412, 0.6667, 0.4412, 0.6667, 0.4412, 0.5833, 0.4412, 0.0, 0.4412, 0.08333, 0.4412, 0.08333, 0.4412, 0.0, 0.4706, 0.3333, 0.4706, 0.25, 0.4706, 0.25, 0.4706, 0.3333, 0.4412, 0.6667, 0.4412, 0.75, 0.4412, 0.75, 0.4412, 0.6667, 0.4412, 0.08333, 0.4412, 0.1667, 0.4412, 0.1667, 0.4412, 0.08333, 0.4706, 0.5833, 0.4706, 0.5, 0.4706, 0.5, 0.4706, 0.5833, 0.4412, 0.75, 0.4412, 0.8333, 0.4412, 0.8333, 0.4412, 0.75, 0.4706, 1.0, 0.4706, 0.9167, 0.4706, 0.9167, 0.4706, 1.0, 0.4706, 0.9167, 0.4706, 0.8333, 0.4706, 0.8333, 0.4706, 0.9167, 0.4412, 0.1667, 0.4412, 0.25, 0.4412, 0.25, 0.4412, 0.1667, 0.4706, 0.25, 0.4706, 0.1667, 0.4706, 0.1667, 0.4706, 0.25, 0.4706, 1.0, 0.5294, 1.0, 0.5294, 0.9167, 0.4706, 0.9167, 0.4706, 0.08333, 0.5294, 0.08333, 0.5294, 0.0, 0.4706, 0.0, 0.4706, 0.1667, 0.5294, 0.1667, 0.5294, 0.08333, 0.4706, 0.08333, 0.4706, 0.25, 0.5294, 0.25, 0.5294, 0.1667, 0.4706, 0.1667, 0.4706, 0.3333, 0.5294, 0.3333, 0.5294, 0.25, 0.4706, 0.25, 0.4706, 0.4167, 0.5294, 0.4167, 0.5294, 0.3333, 0.4706, 0.3333, 0.4706, 0.5, 0.5294, 0.5, 0.5294, 0.4167, 0.4706, 0.4167, 0.4706, 0.5833, 0.5294, 0.5833, 0.5294, 0.5, 0.4706, 0.5, 0.4706, 0.6667, 0.5294, 0.6667, 0.5294, 0.5833, 0.4706, 0.5833, 0.4706, 0.75, 0.5294, 0.75, 0.5294, 0.6667, 0.4706, 0.6667, 0.4706, 0.8333, 0.5294, 0.8333, 0.5294, 0.75, 0.4706, 0.75, 0.4706, 0.9167, 0.5294, 0.9167, 0.5294, 0.8333, 0.4706, 0.8333, 0.5294, 1.0, 0.5882, 1.0, 0.5882, 0.9167, 0.5294, 0.9167, 0.5294, 0.08333, 0.5882, 0.08333, 0.5882, 0.0, 0.5294, 0.0, 0.5294, 0.1667, 0.5882, 0.1667, 0.5882, 0.08333, 0.5294, 0.08333, 0.5294, 0.25, 0.5882, 0.25, 0.5882, 0.1667, 0.5294, 0.1667, 0.5294, 0.3333, 0.5882, 0.3333, 0.5882, 0.25, 0.5294, 0.25, 0.5294, 0.4167, 0.5882, 0.4167, 0.5882, 0.3333, 0.5294, 0.3333, 0.5294, 0.5, 0.5882, 0.5, 0.5882, 0.4167, 0.5294, 0.4167, 0.5294, 0.5833, 0.5882, 0.5833, 0.5882, 0.5, 0.5294, 0.5, 0.5294, 0.6667, 0.5882, 0.6667, 0.5882, 0.5833, 0.5294, 0.5833, 0.5294, 0.75, 0.5882, 0.75, 0.5882, 0.6667, 0.5294, 0.6667, 0.5294, 0.8333, 0.5882, 0.8333, 0.5882, 0.75, 0.5294, 0.75, 0.5294, 0.9167, 0.5882, 0.9167, 0.5882, 0.8333, 0.5294, 0.8333, 0.5882, 1.0, 0.6471, 1.0, 0.6471, 0.9167, 0.5882, 0.9167, 0.5882, 0.08333, 0.6471, 0.08333, 0.6471, 0.0, 0.5882, 0.0, 0.5882, 0.1667, 0.6471, 0.1667, 0.6471, 0.08333, 0.5882, 0.08333, 0.5882, 0.25, 0.6471, 0.25, 0.6471, 0.1667, 0.5882, 0.1667, 0.5882, 0.3333, 0.6471, 0.3333, 0.6471, 0.25, 0.5882, 0.25, 0.5882, 0.4167, 0.6471, 0.4167, 0.6471, 0.3333, 0.5882, 0.3333, 0.5882, 0.5, 0.6471, 0.5, 0.6471, 0.4167, 0.5882, 0.4167, 0.5882, 0.5833, 0.6471, 0.5833, 0.6471, 0.5, 0.5882, 0.5, 0.5882, 0.6667, 0.6471, 0.6667, 0.6471, 0.5833, 0.5882, 0.5833, 0.5882, 0.75, 0.6471, 0.75, 0.6471, 0.6667, 0.5882, 0.6667, 0.5882, 0.8333, 0.6471, 0.8333, 0.6471, 0.75, 0.5882, 0.75, 0.5882, 0.9167, 0.6471, 0.9167, 0.6471, 0.8333, 0.5882, 0.8333, 0.6471, 1.0, 0.7059, 1.0, 0.7059, 0.9167, 0.6471, 0.9167, 0.6471, 0.08333, 0.7059, 0.08333, 0.7059, 0.0, 0.6471, 0.0, 0.6471, 0.1667, 0.7059, 0.1667, 0.7059, 0.08333, 0.6471, 0.08333, 0.6471, 0.25, 0.7059, 0.25, 0.7059, 0.1667, 0.6471, 0.1667, 0.6471, 0.3333, 0.7059, 0.3333, 0.7059, 0.25, 0.6471, 0.25, 0.6471, 0.4167, 0.7059, 0.4167, 0.7059, 0.3333, 0.6471, 0.3333, 0.6471, 0.5, 0.7059, 0.5, 0.7059, 0.4167, 0.6471, 0.4167, 0.6471, 0.5833, 0.7059, 0.5833, 0.7059, 0.5, 0.6471, 0.5, 0.6471, 0.6667, 0.7059, 0.6667, 0.7059, 0.5833, 0.6471, 0.5833, 0.6471, 0.75, 0.7059, 0.75, 0.7059, 0.6667, 0.6471, 0.6667, 0.6471, 0.8333, 0.7059, 0.8333, 0.7059, 0.75, 0.6471, 0.75, 0.6471, 0.9167, 0.7059, 0.9167, 0.7059, 0.8333, 0.6471, 0.8333, 0.7059, 1.0, 0.7647, 1.0, 0.7647, 0.9167, 0.7059, 0.9167, 0.7059, 0.08333, 0.7647, 0.08333, 0.7647, 0.0, 0.7059, 0.0, 0.7059, 0.1667, 0.7647, 0.1667, 0.7647, 0.08333, 0.7059, 0.08333, 0.7059, 0.25, 0.7647, 0.25, 0.7647, 0.1667, 0.7059, 0.1667, 0.7059, 0.3333, 0.7647, 0.3333, 0.7647, 0.25, 0.7059, 0.25, 0.7059, 0.4167, 0.7647, 0.4167, 0.7647, 0.3333, 0.7059, 0.3333, 0.7059, 0.5, 0.7647, 0.5, 0.7647, 0.4167, 0.7059, 0.4167, 0.7059, 0.5833, 0.7647, 0.5833, 0.7647, 0.5, 0.7059, 0.5, 0.7059, 0.6667, 0.7647, 0.6667, 0.7647, 0.5833, 0.7059, 0.5833, 0.7059, 0.75, 0.7647, 0.75, 0.7647, 0.6667, 0.7059, 0.6667, 0.7059, 0.8333, 0.7647, 0.8333, 0.7647, 0.75, 0.7059, 0.75, 0.7059, 0.9167, 0.7647, 0.9167, 0.7647, 0.8333, 0.7059, 0.8333, 0.7647, 1.0, 0.8235, 1.0, 0.8235, 0.9167, 0.7647, 0.9167, 0.7647, 0.08333, 0.8235, 0.08333, 0.8235, 0.0, 0.7647, 0.0, 0.7647, 0.1667, 0.8235, 0.1667, 0.8235, 0.08333, 0.7647, 0.08333, 0.7647, 0.25, 0.8235, 0.25, 0.8235, 0.1667, 0.7647, 0.1667, 0.7647, 0.3333, 0.8235, 0.3333, 0.8235, 0.25, 0.7647, 0.25, 0.7647, 0.4167, 0.8235, 0.4167, 0.8235, 0.3333, 0.7647, 0.3333, 0.7647, 0.5, 0.8235, 0.5, 0.8235, 0.4167, 0.7647, 0.4167, 0.7647, 0.5833, 0.8235, 0.5833, 0.8235, 0.5, 0.7647, 0.5, 0.7647, 0.6667, 0.8235, 0.6667, 0.8235, 0.5833, 0.7647, 0.5833, 0.7647, 0.75, 0.8235, 0.75, 0.8235, 0.6667, 0.7647, 0.6667, 0.7647, 0.8333, 0.8235, 0.8333, 0.8235, 0.75, 0.7647, 0.75, 0.7647, 0.9167, 0.8235, 0.9167, 0.8235, 0.8333, 0.7647, 0.8333, 0.8235, 1.0, 0.8824, 1.0, 0.8824, 0.9167, 0.8235, 0.9167, 0.8235, 0.08333, 0.8824, 0.08333, 0.8824, 0.0, 0.8235, 0.0, 0.8235, 0.1667, 0.8824, 0.1667, 0.8824, 0.08333, 0.8235, 0.08333, 0.8235, 0.25, 0.8824, 0.25, 0.8824, 0.1667, 0.8235, 0.1667, 0.8235, 0.3333, 0.8824, 0.3333, 0.8824, 0.25, 0.8235, 0.25, 0.8235, 0.4167, 0.8824, 0.4167, 0.8824, 0.3333, 0.8235, 0.3333, 0.8235, 0.5, 0.8824, 0.5, 0.8824, 0.4167, 0.8235, 0.4167, 0.8235, 0.5833, 0.8824, 0.5833, 0.8824, 0.5, 0.8235, 0.5, 0.8235, 0.6667, 0.8824, 0.6667, 0.8824, 0.5833, 0.8235, 0.5833, 0.8235, 0.75, 0.8824, 0.75, 0.8824, 0.6667, 0.8235, 0.6667, 0.8235, 0.8333, 0.8824, 0.8333, 0.8824, 0.75, 0.8235, 0.75, 0.8235, 0.9167, 0.8824, 0.9167, 0.8824, 0.8333, 0.8235, 0.8333, 0.8824, 1.0, 0.9412, 1.0, 0.9412, 0.9167, 0.8824, 0.9167, 0.8824, 0.08333, 0.9412, 0.08333, 0.9412, 0.0, 0.8824, 0.0, 0.8824, 0.1667, 0.9412, 0.1667, 0.9412, 0.08333, 0.8824, 0.08333, 0.8824, 0.25, 0.9412, 0.25, 0.9412, 0.1667, 0.8824, 0.1667, 0.8824, 0.3333, 0.9412, 0.3333, 0.9412, 0.25, 0.8824, 0.25, 0.8824, 0.4167, 0.9412, 0.4167, 0.9412, 0.3333, 0.8824, 0.3333, 0.8824, 0.5, 0.9412, 0.5, 0.9412, 0.4167, 0.8824, 0.4167, 0.8824, 0.5833, 0.9412, 0.5833, 0.9412, 0.5, 0.8824, 0.5, 0.8824, 0.6667, 0.9412, 0.6667, 0.9412, 0.5833, 0.8824, 0.5833, 0.8824, 0.75, 0.9412, 0.75, 0.9412, 0.6667, 0.8824, 0.6667, 0.8824, 0.8333, 0.9412, 0.8333, 0.9412, 0.75, 0.8824, 0.75, 0.8824, 0.9167, 0.9412, 0.9167, 0.9412, 0.8333, 0.8824, 0.8333, 0.9412, 0.6667, 0.9412, 0.75, 0.9412, 0.75, 0.9412, 0.6667, 0.05882, 0.75, 0.05882, 0.6667, 0.05882, 0.6667, 0.05882, 0.75, 0.9412, 0.08333, 0.9412, 0.1667, 0.9412, 0.1667, 0.9412, 0.08333, 0.0, 0.3333, 0.0, 0.4167, 0.0, 0.4167, 0.0, 0.3333, 1.0, 0.8333, 1.0, 0.75, 1.0, 0.75, 1.0, 0.8333, 0.05882, 1.0, 0.05882, 0.9167, 0.05882, 0.9167, 0.05882, 1.0, 1.0, 0.25, 1.0, 0.1667, 1.0, 0.1667, 1.0, 0.25, 0.05882, 0.3333, 0.05882, 0.25, 0.05882, 0.25, 0.05882, 0.3333, 0.9412, 0.5833, 0.9412, 0.6667, 0.9412, 0.6667, 0.9412, 0.5833, 0.0, 0.6667, 0.0, 0.75, 0.0, 0.75, 0.0, 0.6667, 0.9412, 0.0, 0.9412, 0.08333, 0.9412, 0.08333, 0.9412, 0.0, 1.0, 0.75, 1.0, 0.6667, 1.0, 0.6667, 1.0, 0.75, 0.0, 1.0, 0.0, 0.9167, 0.05882, 0.9167, 0.05882, 1.0, 0.0, 0.08333, 0.0, 0.0, 0.05882, 0.0, 0.05882, 0.08333, 0.0, 0.1667, 0.0, 0.08333, 0.05882, 0.08333, 0.05882, 0.1667, 0.0, 0.25, 0.0, 0.1667, 0.05882, 0.1667, 0.05882, 0.25, 0.0, 0.3333, 0.0, 0.25, 0.05882, 0.25, 0.05882, 0.3333, 0.0, 0.4167, 0.0, 0.3333, 0.05882, 0.3333, 0.05882, 0.4167, 0.0, 0.5, 0.0, 0.4167, 0.05882, 0.4167, 0.05882, 0.5, 0.0, 0.5833, 0.0, 0.5, 0.05882, 0.5, 0.05882, 0.5833, 0.0, 0.6667, 0.0, 0.5833, 0.05882, 0.5833, 0.05882, 0.6667, 0.0, 0.75, 0.0, 0.6667, 0.05882, 0.6667, 0.05882, 0.75, 0.0, 0.8333, 0.0, 0.75, 0.05882, 0.75, 0.05882, 0.8333, 0.0, 0.9167, 0.0, 0.8333, 0.05882, 0.8333, 0.05882, 0.9167, 0.05882, 1.0, 0.05882, 0.9167, 0.1176, 0.9167, 0.1176, 1.0, 0.05882, 0.08333, 0.05882, 0.0, 0.1176, 0.0, 0.1176, 0.08333, 0.05882, 0.1667, 0.05882, 0.08333, 0.1176, 0.08333, 0.1176, 0.1667, 0.05882, 0.25, 0.05882, 0.1667, 0.1176, 0.1667, 0.1176, 0.25, 0.05882, 0.3333, 0.05882, 0.25, 0.1176, 0.25, 0.1176, 0.3333, 0.05882, 0.4167, 0.05882, 0.3333, 0.1176, 0.3333, 0.1176, 0.4167, 0.05882, 0.5, 0.05882, 0.4167, 0.1176, 0.4167, 0.1176, 0.5, 0.05882, 0.5833, 0.05882, 0.5, 0.1176, 0.5, 0.1176, 0.5833, 0.05882, 0.6667, 0.05882, 0.5833, 0.1176, 0.5833, 0.1176, 0.6667, 0.05882, 0.75, 0.05882, 0.6667, 0.1176, 0.6667, 0.1176, 0.75, 0.05882, 0.8333, 0.05882, 0.75, 0.1176, 0.75, 0.1176, 0.8333, 0.05882, 0.9167, 0.05882, 0.8333, 0.1176, 0.8333, 0.1176, 0.9167, 0.1176, 1.0, 0.1176, 0.9167, 0.1765, 0.9167, 0.1765, 1.0, 0.1176, 0.08333, 0.1176, 0.0, 0.1765, 0.0, 0.1765, 0.08333, 0.1176, 0.1667, 0.1176, 0.08333, 0.1765, 0.08333, 0.1765, 0.1667, 0.1176, 0.25, 0.1176, 0.1667, 0.1765, 0.1667, 0.1765, 0.25, 0.1176, 0.3333, 0.1176, 0.25, 0.1765, 0.25, 0.1765, 0.3333, 0.1176, 0.4167, 0.1176, 0.3333, 0.1765, 0.3333, 0.1765, 0.4167, 0.1176, 0.5, 0.1176, 0.4167, 0.1765, 0.4167, 0.1765, 0.5, 0.1176, 0.5833, 0.1176, 0.5, 0.1765, 0.5, 0.1765, 0.5833, 0.1176, 0.6667, 0.1176, 0.5833, 0.1765, 0.5833, 0.1765, 0.6667, 0.1176, 0.75, 0.1176, 0.6667, 0.1765, 0.6667, 0.1765, 0.75, 0.1176, 0.8333, 0.1176, 0.75, 0.1765, 0.75, 0.1765, 0.8333, 0.1176, 0.9167, 0.1176, 0.8333, 0.1765, 0.8333, 0.1765, 0.9167, 0.1765, 1.0, 0.1765, 0.9167, 0.2353, 0.9167, 0.2353, 1.0, 0.1765, 0.08333, 0.1765, 0.0, 0.2353, 0.0, 0.2353, 0.08333, 0.1765, 0.1667, 0.1765, 0.08333, 0.2353, 0.08333, 0.2353, 0.1667, 0.1765, 0.25, 0.1765, 0.1667, 0.2353, 0.1667, 0.2353, 0.25, 0.1765, 0.3333, 0.1765, 0.25, 0.2353, 0.25, 0.2353, 0.3333, 0.1765, 0.4167, 0.1765, 0.3333, 0.2353, 0.3333, 0.2353, 0.4167, 0.1765, 0.5, 0.1765, 0.4167, 0.2353, 0.4167, 0.2353, 0.5, 0.1765, 0.5833, 0.1765, 0.5, 0.2353, 0.5, 0.2353, 0.5833, 0.1765, 0.6667, 0.1765, 0.5833, 0.2353, 0.5833, 0.2353, 0.6667, 0.1765, 0.75, 0.1765, 0.6667, 0.2353, 0.6667, 0.2353, 0.75, 0.1765, 0.8333, 0.1765, 0.75, 0.2353, 0.75, 0.2353, 0.8333, 0.1765, 0.9167, 0.1765, 0.8333, 0.2353, 0.8333, 0.2353, 0.9167, 0.2353, 1.0, 0.2353, 0.9167, 0.2941, 0.9167, 0.2941, 1.0, 0.2353, 0.08333, 0.2353, 0.0, 0.2941, 0.0, 0.2941, 0.08333, 0.2353, 0.1667, 0.2353, 0.08333, 0.2941, 0.08333, 0.2941, 0.1667, 0.2353, 0.25, 0.2353, 0.1667, 0.2941, 0.1667, 0.2941, 0.25, 0.2353, 0.3333, 0.2353, 0.25, 0.2941, 0.25, 0.2941, 0.3333, 0.2353, 0.4167, 0.2353, 0.3333, 0.2941, 0.3333, 0.2941, 0.4167, 0.2353, 0.5, 0.2353, 0.4167, 0.2941, 0.4167, 0.2941, 0.5, 0.2353, 0.5833, 0.2353, 0.5, 0.2941, 0.5, 0.2941, 0.5833, 0.2353, 0.6667, 0.2353, 0.5833, 0.2941, 0.5833, 0.2941, 0.6667, 0.2353, 0.75, 0.2353, 0.6667, 0.2941, 0.6667, 0.2941, 0.75, 0.2353, 0.8333, 0.2353, 0.75, 0.2941, 0.75, 0.2941, 0.8333, 0.2353, 0.9167, 0.2353, 0.8333, 0.2941, 0.8333, 0.2941, 0.9167, 0.2941, 1.0, 0.2941, 0.9167, 0.3529, 0.9167, 0.3529, 1.0, 0.2941, 0.08333, 0.2941, 0.0, 0.3529, 0.0, 0.3529, 0.08333, 0.2941, 0.1667, 0.2941, 0.08333, 0.3529, 0.08333, 0.3529, 0.1667, 0.2941, 0.25, 0.2941, 0.1667, 0.3529, 0.1667, 0.3529, 0.25, 0.2941, 0.3333, 0.2941, 0.25, 0.3529, 0.25, 0.3529, 0.3333, 0.2941, 0.4167, 0.2941, 0.3333, 0.3529, 0.3333, 0.3529, 0.4167, 0.2941, 0.5, 0.2941, 0.4167, 0.3529, 0.4167, 0.3529, 0.5, 0.2941, 0.5833, 0.2941, 0.5, 0.3529, 0.5, 0.3529, 0.5833, 0.2941, 0.6667, 0.2941, 0.5833, 0.3529, 0.5833, 0.3529, 0.6667, 0.2941, 0.75, 0.2941, 0.6667, 0.3529, 0.6667, 0.3529, 0.75, 0.2941, 0.8333, 0.2941, 0.75, 0.3529, 0.75, 0.3529, 0.8333, 0.2941, 0.9167, 0.2941, 0.8333, 0.3529, 0.8333, 0.3529, 0.9167, 0.3529, 1.0, 0.3529, 0.9167, 0.4118, 0.9167, 0.4118, 1.0, 0.3529, 0.08333, 0.3529, 0.0, 0.4118, 0.0, 0.4118, 0.08333, 0.3529, 0.1667, 0.3529, 0.08333, 0.4118, 0.08333, 0.4118, 0.1667, 0.3529, 0.25, 0.3529, 0.1667, 0.4118, 0.1667, 0.4118, 0.25, 0.3529, 0.3333, 0.3529, 0.25, 0.4118, 0.25, 0.4118, 0.3333, 0.3529, 0.4167, 0.3529, 0.3333, 0.4118, 0.3333, 0.4118, 0.4167, 0.3529, 0.5, 0.3529, 0.4167, 0.4118, 0.4167, 0.4118, 0.5, 0.3529, 0.5833, 0.3529, 0.5, 0.4118, 0.5, 0.4118, 0.5833, 0.3529, 0.6667, 0.3529, 0.5833, 0.4118, 0.5833, 0.4118, 0.6667, 0.3529, 0.75, 0.3529, 0.6667, 0.4118, 0.6667, 0.4118, 0.75, 0.3529, 0.8333, 0.3529, 0.75, 0.4118, 0.75, 0.4118, 0.8333, 0.3529, 0.9167, 0.3529, 0.8333, 0.4118, 0.8333, 0.4118, 0.9167, 0.4118, 1.0, 0.4118, 0.9167, 0.4706, 0.9167, 0.4706, 1.0, 0.4118, 0.08333, 0.4118, 0.0, 0.4706, 0.0, 0.4706, 0.08333, 0.4118, 0.1667, 0.4118, 0.08333, 0.4706, 0.08333, 0.4706, 0.1667, 0.4118, 0.25, 0.4118, 0.1667, 0.4706, 0.1667, 0.4706, 0.25, 0.4118, 0.3333, 0.4118, 0.25, 0.4706, 0.25, 0.4706, 0.3333, 0.4118, 0.4167, 0.4118, 0.3333, 0.4706, 0.3333, 0.4706, 0.4167, 0.4118, 0.5, 0.4118, 0.4167, 0.4706, 0.4167, 0.4706, 0.5, 0.4118, 0.5833, 0.4118, 0.5, 0.4706, 0.5, 0.4706, 0.5833, 0.4118, 0.6667, 0.4118, 0.5833, 0.4706, 0.5833, 0.4706, 0.6667, 0.4118, 0.75, 0.4118, 0.6667, 0.4706, 0.6667, 0.4706, 0.75, 0.4118, 0.8333, 0.4118, 0.75, 0.4706, 0.75, 0.4706, 0.8333, 0.4118, 0.9167, 0.4118, 0.8333, 0.4706, 0.8333, 0.4706, 0.9167, 0.4706, 1.0, 0.4706, 0.9167, 0.5294, 0.9167, 0.5294, 1.0, 0.4706, 0.08333, 0.4706, 0.0, 0.5294, 0.0, 0.5294, 0.08333, 0.4706, 0.1667, 0.4706, 0.08333, 0.5294, 0.08333, 0.5294, 0.1667, 0.4706, 0.25, 0.4706, 0.1667, 0.5294, 0.1667, 0.5294, 0.25, 0.4706, 0.3333, 0.4706, 0.25, 0.5294, 0.25, 0.5294, 0.3333, 0.4706, 0.4167, 0.4706, 0.3333, 0.5294, 0.3333, 0.5294, 0.4167, 0.4706, 0.5, 0.4706, 0.4167, 0.5294, 0.4167, 0.5294, 0.5, 0.4706, 0.5833, 0.4706, 0.5, 0.5294, 0.5, 0.5294, 0.5833, 0.4706, 0.6667, 0.4706, 0.5833, 0.5294, 0.5833, 0.5294, 0.6667, 0.4706, 0.75, 0.4706, 0.6667, 0.5294, 0.6667, 0.5294, 0.75, 0.4706, 0.8333, 0.4706, 0.75, 0.5294, 0.75, 0.5294, 0.8333, 0.4706, 0.9167, 0.4706, 0.8333, 0.5294, 0.8333, 0.5294, 0.9167, 0.5294, 1.0, 0.5294, 0.9167, 0.5882, 0.9167, 0.5882, 1.0, 0.5294, 0.08333, 0.5294, 0.0, 0.5882, 0.0, 0.5882, 0.08333, 0.5294, 0.1667, 0.5294, 0.08333, 0.5882, 0.08333, 0.5882, 0.1667, 0.5294, 0.25, 0.5294, 0.1667, 0.5882, 0.1667, 0.5882, 0.25, 0.5294, 0.3333, 0.5294, 0.25, 0.5882, 0.25, 0.5882, 0.3333, 0.5294, 0.4167, 0.5294, 0.3333, 0.5882, 0.3333, 0.5882, 0.4167, 0.5294, 0.5, 0.5294, 0.4167, 0.5882, 0.4167, 0.5882, 0.5, 0.5294, 0.5833, 0.5294, 0.5, 0.5882, 0.5, 0.5882, 0.5833, 0.5294, 0.6667, 0.5294, 0.5833, 0.5882, 0.5833, 0.5882, 0.6667, 0.5294, 0.75, 0.5294, 0.6667, 0.5882, 0.6667, 0.5882, 0.75, 0.5294, 0.8333, 0.5294, 0.75, 0.5882, 0.75, 0.5882, 0.8333, 0.5294, 0.9167, 0.5294, 0.8333, 0.5882, 0.8333, 0.5882, 0.9167, 0.5882, 1.0, 0.5882, 0.9167, 0.6471, 0.9167, 0.6471, 1.0, 0.5882, 0.08333, 0.5882, 0.0, 0.6471, 0.0, 0.6471, 0.08333, 0.5882, 0.1667, 0.5882, 0.08333, 0.6471, 0.08333, 0.6471, 0.1667, 0.5882, 0.25, 0.5882, 0.1667, 0.6471, 0.1667, 0.6471, 0.25, 0.5882, 0.3333, 0.5882, 0.25, 0.6471, 0.25, 0.6471, 0.3333, 0.5882, 0.4167, 0.5882, 0.3333, 0.6471, 0.3333, 0.6471, 0.4167, 0.5882, 0.5, 0.5882, 0.4167, 0.6471, 0.4167, 0.6471, 0.5, 0.5882, 0.5833, 0.5882, 0.5, 0.6471, 0.5, 0.6471, 0.5833, 0.5882, 0.6667, 0.5882, 0.5833, 0.6471, 0.5833, 0.6471, 0.6667, 0.5882, 0.75, 0.5882, 0.6667, 0.6471, 0.6667, 0.6471, 0.75, 0.5882, 0.8333, 0.5882, 0.75, 0.6471, 0.75, 0.6471, 0.8333, 0.5882, 0.9167, 0.5882, 0.8333, 0.6471, 0.8333, 0.6471, 0.9167, 0.6471, 1.0, 0.6471, 0.9167, 0.7059, 0.9167, 0.7059, 1.0, 0.6471, 0.08333, 0.6471, 0.0, 0.7059, 0.0, 0.7059, 0.08333, 0.6471, 0.1667, 0.6471, 0.08333, 0.7059, 0.08333, 0.7059, 0.1667, 0.6471, 0.25, 0.6471, 0.1667, 0.7059, 0.1667, 0.7059, 0.25, 0.6471, 0.3333, 0.6471, 0.25, 0.7059, 0.25, 0.7059, 0.3333, 0.6471, 0.4167, 0.6471, 0.3333, 0.7059, 0.3333, 0.7059, 0.4167, 0.6471, 0.5, 0.6471, 0.4167, 0.7059, 0.4167, 0.7059, 0.5, 0.6471, 0.5833, 0.6471, 0.5, 0.7059, 0.5, 0.7059, 0.5833, 0.6471, 0.6667, 0.6471, 0.5833, 0.7059, 0.5833, 0.7059, 0.6667, 0.6471, 0.75, 0.6471, 0.6667, 0.7059, 0.6667, 0.7059, 0.75, 0.6471, 0.8333, 0.6471, 0.75, 0.7059, 0.75, 0.7059, 0.8333, 0.6471, 0.9167, 0.6471, 0.8333, 0.7059, 0.8333, 0.7059, 0.9167, 0.7059, 1.0, 0.7059, 0.9167, 0.7647, 0.9167, 0.7647, 1.0, 0.7059, 0.08333, 0.7059, 0.0, 0.7647, 0.0, 0.7647, 0.08333, 0.7059, 0.1667, 0.7059, 0.08333, 0.7647, 0.08333, 0.7647, 0.1667, 0.7059, 0.25, 0.7059, 0.1667, 0.7647, 0.1667, 0.7647, 0.25, 0.7059, 0.3333, 0.7059, 0.25, 0.7647, 0.25, 0.7647, 0.3333, 0.7059, 0.4167, 0.7059, 0.3333, 0.7647, 0.3333, 0.7647, 0.4167, 0.7059, 0.5, 0.7059, 0.4167, 0.7647, 0.4167, 0.7647, 0.5, 0.7059, 0.5833, 0.7059, 0.5, 0.7647, 0.5, 0.7647, 0.5833, 0.7059, 0.6667, 0.7059, 0.5833, 0.7647, 0.5833, 0.7647, 0.6667, 0.7059, 0.75, 0.7059, 0.6667, 0.7647, 0.6667, 0.7647, 0.75, 0.7059, 0.8333, 0.7059, 0.75, 0.7647, 0.75, 0.7647, 0.8333, 0.7059, 0.9167, 0.7059, 0.8333, 0.7647, 0.8333, 0.7647, 0.9167, 0.7647, 1.0, 0.7647, 0.9167, 0.8235, 0.9167, 0.8235, 1.0, 0.7647, 0.08333, 0.7647, 0.0, 0.8235, 0.0, 0.8235, 0.08333, 0.7647, 0.1667, 0.7647, 0.08333, 0.8235, 0.08333, 0.8235, 0.1667, 0.7647, 0.25, 0.7647, 0.1667, 0.8235, 0.1667, 0.8235, 0.25, 0.7647, 0.3333, 0.7647, 0.25, 0.8235, 0.25, 0.8235, 0.3333, 0.7647, 0.4167, 0.7647, 0.3333, 0.8235, 0.3333, 0.8235, 0.4167, 0.7647, 0.5, 0.7647, 0.4167, 0.8235, 0.4167, 0.8235, 0.5, 0.7647, 0.5833, 0.7647, 0.5, 0.8235, 0.5, 0.8235, 0.5833, 0.7647, 0.6667, 0.7647, 0.5833, 0.8235, 0.5833, 0.8235, 0.6667, 0.7647, 0.75, 0.7647, 0.6667, 0.8235, 0.6667, 0.8235, 0.75, 0.7647, 0.8333, 0.7647, 0.75, 0.8235, 0.75, 0.8235, 0.8333, 0.7647, 0.9167, 0.7647, 0.8333, 0.8235, 0.8333, 0.8235, 0.9167, 0.8235, 1.0, 0.8235, 0.9167, 0.8824, 0.9167, 0.8824, 1.0, 0.8235, 0.08333, 0.8235, 0.0, 0.8824, 0.0, 0.8824, 0.08333, 0.8235, 0.1667, 0.8235, 0.08333, 0.8824, 0.08333, 0.8824, 0.1667, 0.8235, 0.25, 0.8235, 0.1667, 0.8824, 0.1667, 0.8824, 0.25, 0.8235, 0.3333, 0.8235, 0.25, 0.8824, 0.25, 0.8824, 0.3333, 0.8235, 0.4167, 0.8235, 0.3333, 0.8824, 0.3333, 0.8824, 0.4167, 0.8235, 0.5, 0.8235, 0.4167, 0.8824, 0.4167, 0.8824, 0.5, 0.8235, 0.5833, 0.8235, 0.5, 0.8824, 0.5, 0.8824, 0.5833, 0.8235, 0.6667, 0.8235, 0.5833, 0.8824, 0.5833, 0.8824, 0.6667, 0.8235, 0.75, 0.8235, 0.6667, 0.8824, 0.6667, 0.8824, 0.75, 0.8235, 0.8333, 0.8235, 0.75, 0.8824, 0.75, 0.8824, 0.8333, 0.8235, 0.9167, 0.8235, 0.8333, 0.8824, 0.8333, 0.8824, 0.9167, 0.8824, 1.0, 0.8824, 0.9167, 0.9412, 0.9167, 0.9412, 1.0, 0.8824, 0.08333, 0.8824, 0.0, 0.9412, 0.0, 0.9412, 0.08333, 0.8824, 0.1667, 0.8824, 0.08333, 0.9412, 0.08333, 0.9412, 0.1667, 0.8824, 0.25, 0.8824, 0.1667, 0.9412, 0.1667, 0.9412, 0.25, 0.8824, 0.3333, 0.8824, 0.25, 0.9412, 0.25, 0.9412, 0.3333, 0.8824, 0.4167, 0.8824, 0.3333, 0.9412, 0.3333, 0.9412, 0.4167, 0.8824, 0.5, 0.8824, 0.4167, 0.9412, 0.4167, 0.9412, 0.5, 0.8824, 0.5833, 0.8824, 0.5, 0.9412, 0.5, 0.9412, 0.5833, 0.8824, 0.6667, 0.8824, 0.5833, 0.9412, 0.5833, 0.9412, 0.6667, 0.8824, 0.75, 0.8824, 0.6667, 0.9412, 0.6667, 0.9412, 0.75, 0.8824, 0.8333, 0.8824, 0.75, 0.9412, 0.75, 0.9412, 0.8333, 0.8824, 0.9167, 0.8824, 0.8333, 0.9412, 0.8333, 0.9412, 0.9167, 0.9412, 1.0, 0.9412, 0.9167, 1.0, 0.9167, 1.0, 1.0, 0.9412, 0.08333, 0.9412, 0.0, 1.0, 0.0, 1.0, 0.08333, 0.9412, 0.1667, 0.9412, 0.08333, 1.0, 0.08333, 1.0, 0.1667, 0.9412, 0.25, 0.9412, 0.1667, 1.0, 0.1667, 1.0, 0.25, 0.9412, 0.3333, 0.9412, 0.25, 1.0, 0.25, 1.0, 0.3333, 0.9412, 0.4167, 0.9412, 0.3333, 1.0, 0.3333, 1.0, 0.4167, 0.9412, 0.5, 0.9412, 0.4167, 1.0, 0.4167, 1.0, 0.5, 0.9412, 0.5833, 0.9412, 0.5, 1.0, 0.5, 1.0, 0.5833, 0.9412, 0.6667, 0.9412, 0.5833, 1.0, 0.5833, 1.0, 0.6667, 0.9412, 0.75, 0.9412, 0.6667, 1.0, 0.6667, 1.0, 0.75, 0.9412, 0.8333, 0.9412, 0.75, 1.0, 0.75, 1.0, 0.8333, 0.9412, 0.9167, 0.9412, 0.8333, 1.0, 0.8333, 1.0, 0.9167, 0.0, 1.0, 0.0, 0.9167, 0.0, 0.9167, 0.0, 1.0, 0.0, 0.08333, 0.0, 0.0, 0.0, 0.0, 0.0, 0.08333, 0.0, 0.1667, 0.0, 0.08333, 0.0, 0.08333, 0.0, 0.1667, 0.0, 0.25, 0.0, 0.1667, 0.0, 0.1667, 0.0, 0.25, 0.0, 0.3333, 0.0, 0.25, 0.0, 0.25, 0.0, 0.3333, 0.0, 0.4167, 0.0, 0.3333, 0.0, 0.3333, 0.0, 0.4167, 0.0, 0.5, 0.0, 0.4167, 0.0, 0.4167, 0.0, 0.5, 0.0, 0.5833, 0.0, 0.5, 0.0, 0.5, 0.0, 0.5833, 0.0, 0.6667, 0.0, 0.5833, 0.0, 0.5833, 0.0, 0.6667, 0.0, 0.75, 0.0, 0.6667, 0.0, 0.6667, 0.0, 0.75, 0.0, 0.8333, 0.0, 0.75, 0.0, 0.75, 0.0, 0.8333, 0.0, 0.9167, 0.0, 0.8333, 0.0, 0.8333, 0.0, 0.9167, 1.0, 0.9167, 1.0, 1.0, 1.0, 1.0, 1.0, 0.9167, 1.0, 0.0, 1.0, 0.08333, 1.0, 0.08333, 1.0, 0.0, 1.0, 0.08333, 1.0, 0.1667, 1.0, 0.1667, 1.0, 0.08333, 1.0, 0.1667, 1.0, 0.25, 1.0, 0.25, 1.0, 0.1667, 1.0, 0.25, 1.0, 0.3333, 1.0, 0.3333, 1.0, 0.25, 1.0, 0.3333, 1.0, 0.4167, 1.0, 0.4167, 1.0, 0.3333, 1.0, 0.4167, 1.0, 0.5, 1.0, 0.5, 1.0, 0.4167, 1.0, 0.5, 1.0, 0.5833, 1.0, 0.5833, 1.0, 0.5, 1.0, 0.5833, 1.0, 0.6667, 1.0, 0.6667, 1.0, 0.5833, 1.0, 0.6667, 1.0, 0.75, 1.0, 0.75, 1.0, 0.6667, 1.0, 0.75, 1.0, 0.8333, 1.0, 0.8333, 1.0, 0.75, 1.0, 0.8333, 1.0, 0.9167, 1.0, 0.9167, 1.0, 0.8333, 0.0, 1.0, 0.05882, 1.0, 0.05882, 0.9167, 0.0, 0.9167, 0.0, 0.08333, 0.05882, 0.08333, 0.05882, 0.0, 0.0, 0.0, 0.0, 0.1667, 0.05882, 0.1667, 0.05882, 0.08333, 0.0, 0.08333, 0.0, 0.25, 0.05882, 0.25, 0.05882, 0.1667, 0.0, 0.1667, 0.0, 0.3333, 0.05882, 0.3333, 0.05882, 0.25, 0.0, 0.25, 0.0, 0.4167, 0.05882, 0.4167, 0.05882, 0.3333, 0.0, 0.3333, 0.0, 0.5, 0.05882, 0.5, 0.05882, 0.4167, 0.0, 0.4167, 0.0, 0.5833, 0.05882, 0.5833, 0.05882, 0.5, 0.0, 0.5, 0.0, 0.6667, 0.05882, 0.6667, 0.05882, 0.5833, 0.0, 0.5833, 0.0, 0.75, 0.05882, 0.75, 0.05882, 0.6667, 0.0, 0.6667, 0.0, 0.8333, 0.05882, 0.8333, 0.05882, 0.75, 0.0, 0.75, 0.0, 0.9167, 0.05882, 0.9167, 0.05882, 0.8333, 0.0, 0.8333, 0.9412, 1.0, 1.0, 1.0, 1.0, 0.9167, 0.9412, 0.9167, 0.9412, 0.08333, 1.0, 0.08333, 1.0, 0.0, 0.9412, 0.0, 0.9412, 0.1667, 1.0, 0.1667, 1.0, 0.08333, 0.9412, 0.08333, 0.9412, 0.25, 1.0, 0.25, 1.0, 0.1667, 0.9412, 0.1667, 0.9412, 0.3333, 1.0, 0.3333, 1.0, 0.25, 0.9412, 0.25, 0.9412, 0.4167, 1.0, 0.4167, 1.0, 0.3333, 0.9412, 0.3333, 0.9412, 0.5, 1.0, 0.5, 1.0, 0.4167, 0.9412, 0.4167, 0.9412, 0.5833, 1.0, 0.5833, 1.0, 0.5, 0.9412, 0.5, 0.9412, 0.6667, 1.0, 0.6667, 1.0, 0.5833, 0.9412, 0.5833, 0.9412, 0.75, 1.0, 0.75, 1.0, 0.6667, 0.9412, 0.6667, 0.9412, 0.8333, 1.0, 0.8333, 1.0, 0.75, 0.9412, 0.75, 0.9412, 0.9167, 1.0, 0.9167, 1.0, 0.8333, 0.9412, 0.8333, 0.9412, 0.25, 0.9412, 0.3333, 0.9412, 0.3333, 0.9412, 0.25, 0.0, 0.08333, 0.0, 0.1667, 0.0, 0.1667, 0.0, 0.08333, 0.0, 0.8333, 0.0, 0.9167, 0.0, 0.9167, 0.0, 0.8333, 0.05882, 0.5, 0.05882, 0.4167, 0.05882, 0.4167, 0.05882, 0.5, 1.0, 0.5, 1.0, 0.4167, 1.0, 0.4167, 1.0, 0.5, 0.05882, 0.9167, 0.05882, 0.8333, 0.05882, 0.8333, 0.05882, 0.9167, 1.0, 1.0, 1.0, 0.9167, 1.0, 0.9167, 1.0, 1.0, 0.0, 0.5, 0.0, 0.5833, 0.0, 0.5833, 0.0, 0.5, 0.9412, 0.3333, 0.9412, 0.4167, 0.9412, 0.4167, 0.9412, 0.3333, 0.05882, 0.1667, 0.05882, 0.08333, 0.05882, 0.08333, 0.05882, 0.1667, 1.0, 0.5833, 1.0, 0.5, 1.0, 0.5, 1.0, 0.5833, 0.0, 0.1667, 0.0, 0.25, 0.0, 0.25, 0.0, 0.1667, 0.05882, 0.5833, 0.05882, 0.5, 0.05882, 0.5, 0.05882, 0.5833, 0.9412, 0.4167, 0.9412, 0.5, 0.9412, 0.5, 0.9412, 0.4167, 0.9412, 0.9167, 0.9412, 1.0, 0.9412, 1.0, 0.9412, 0.9167, 1.0, 0.08333, 1.0, 0.0, 1.0, 0.0, 1.0, 0.08333, 0.0, 0.5833, 0.0, 0.6667, 0.0, 0.6667, 0.0, 0.5833, 1.0, 0.6667, 1.0, 0.5833, 1.0, 0.5833, 1.0, 0.6667, 0.05882, 0.25, 0.05882, 0.1667, 0.05882, 0.1667, 0.05882, 0.25, 0.9412, 0.5, 0.9412, 0.5833, 0.9412, 0.5833, 0.9412, 0.5, 0.0, 0.25, 0.0, 0.3333, 0.0, 0.3333, 0.0, 0.25, 1.0, 0.1667, 1.0, 0.08333, 1.0, 0.08333, 1.0, 0.1667, 0.0, 0.9167, 0.0, 1.0, 0.0, 1.0, 0.0, 0.9167, 0.05882, 0.6667, 0.05882, 0.5833, 0.05882, 0.5833, 0.05882, 0.6667, 0.4118, 0.9167, 0.4412, 0.9167, 0.4412, 0.8333, 0.4118, 0.8333, 0.4118, 0.8333, 0.4412, 0.8333, 0.4412, 0.75, 0.4118, 0.75, 0.4118, 0.75, 0.4412, 0.75, 0.4412, 0.6667, 0.4118, 0.6667, 0.4118, 0.6667, 0.4412, 0.6667, 0.4412, 0.5833, 0.4118, 0.5833, 0.4118, 0.5833, 0.4412, 0.5833, 0.4412, 0.5, 0.4118, 0.5, 0.4118, 0.5, 0.4412, 0.5, 0.4412, 0.4167, 0.4118, 0.4167, 0.4118, 0.4167, 0.4412, 0.4167, 0.4412, 0.3333, 0.4118, 0.3333, 0.4118, 0.3333, 0.4412, 0.3333, 0.4412, 0.25, 0.4118, 0.25, 0.4118, 0.25, 0.4412, 0.25, 0.4412, 0.1667, 0.4118, 0.1667, 0.4118, 0.1667, 0.4412, 0.1667, 0.4412, 0.08333, 0.4118, 0.08333, 0.4118, 0.08333, 0.4412, 0.08333, 0.4412, 0.0, 0.4118, 0.0, 0.4118, 1.0, 0.4412, 1.0, 0.4412, 0.9167, 0.4118, 0.9167, 0.4412, 1.0, 0.4706, 1.0, 0.4706, 0.9167, 0.4412, 0.9167, 0.4412, 0.08333, 0.4706, 0.08333, 0.4706, 0.0, 0.4412, 0.0, 0.4412, 0.1667, 0.4706, 0.1667, 0.4706, 0.08333, 0.4412, 0.08333, 0.4412, 0.25, 0.4706, 0.25, 0.4706, 0.1667, 0.4412, 0.1667, 0.4412, 0.3333, 0.4706, 0.3333, 0.4706, 0.25, 0.4412, 0.25, 0.4412, 0.4167, 0.4706, 0.4167, 0.4706, 0.3333, 0.4412, 0.3333, 0.4412, 0.5, 0.4706, 0.5, 0.4706, 0.4167, 0.4412, 0.4167, 0.4412, 0.5833, 0.4706, 0.5833, 0.4706, 0.5, 0.4412, 0.5, 0.4412, 0.6667, 0.4706, 0.6667, 0.4706, 0.5833, 0.4412, 0.5833, 0.4412, 0.75, 0.4706, 0.75, 0.4706, 0.6667, 0.4412, 0.6667, 0.4412, 0.8333, 0.4706, 0.8333, 0.4706, 0.75, 0.4412, 0.75, 0.4412, 0.9167, 0.4706, 0.9167, 0.4706, 0.8333, 0.4412, 0.8333, 0.4412, 0.9167, 0.4412, 1.0, 0.4412, 1.0, 0.4412, 0.9167, 0.4706, 0.08333, 0.4706, 0.0, 0.4706, 0.0, 0.4706, 0.08333, 0.4412, 0.5, 0.4412, 0.5833, 0.4412, 0.5833, 0.4412, 0.5, 0.4706, 0.4167, 0.4706, 0.3333, 0.4706, 0.3333, 0.4706, 0.4167, 0.4412, 0.4167, 0.4412, 0.5, 0.4412, 0.5, 0.4412, 0.4167, 0.4706, 0.75, 0.4706, 0.6667, 0.4706, 0.6667, 0.4706, 0.75, 0.4706, 0.1667, 0.4706, 0.08333, 0.4706, 0.08333, 0.4706, 0.1667, 0.4412, 0.3333, 0.4412, 0.4167, 0.4412, 0.4167, 0.4412, 0.3333, 0.4706, 0.5, 0.4706, 0.4167, 0.4706, 0.4167, 0.4706, 0.5, 0.4412, 0.25, 0.4412, 0.3333, 0.4412, 0.3333, 0.4412, 0.25, 0.4706, 0.8333, 0.4706, 0.75, 0.4706, 0.75, 0.4706, 0.8333, 0.4412, 0.8333, 0.4412, 0.9167, 0.4412, 0.9167, 0.4412, 0.8333])
me_cube_003.materials.append(mat_material_001)
me_cube_003.update()

# ---- objects
ob_cube_001 = bpy.data.objects.new('Cube.001', me_cube_003)

# ---- transforms, parenting, visibility, modifiers, constraints
ob_cube_001.location = (0.0, 0.9721, -0.836)
_m = ob_cube_001.modifiers.new('Auto Smooth', 'NODES')
_m.node_group = ng_auto_smooth
_gi = [s.identifier for s in ng_auto_smooth.interface.items_tree if s.item_type == 'SOCKET' and s.in_out == 'INPUT']
_m[_gi[1]] = 0.6475  # Angle

# ---- collection membership
col_collection.objects.link(ob_cube_001)

# ---- scene / render settings (as saved in the file)
scene.frame_start = 1; scene.frame_end = 250; scene.frame_set(1)
scene.render.engine = 'BLENDER_EEVEE_NEXT'
scene.cycles.sampling_pattern = 'TABULATED_SOBOL'
scene.cycles.use_light_tree = False
scene.view_settings.view_transform = 'Filmic'
bpy.context.view_layer.update()

# ---- added for rendering (the .blend has no active camera and no usable light): camera, sun
cam_auto = bpy.data.cameras.new('AutoCamera')
cam_auto.lens = 50.0
cam_auto.sensor_width = 36.0
cam_auto.clip_end = 1000.0
ob_auto_camera = bpy.data.objects.new('AutoCamera', cam_auto)
scene.collection.objects.link(ob_auto_camera)
ob_auto_camera.location = (2.27552, -2.43007, 1.98445)
ob_auto_camera.rotation_euler = (1.09748, -7.21219e-08, 0.694738)
scene.camera = ob_auto_camera
light_auto_sun = bpy.data.lights.new('AutoSun', 'SUN')
light_auto_sun.energy = 3.0
light_auto_sun.angle = 0.0523599
ob_auto_sun = bpy.data.objects.new('AutoSun', light_auto_sun)
scene.collection.objects.link(ob_auto_sun)
ob_auto_sun.rotation_euler = (0.872665, 0.174533, 0.523599)
bpy.context.view_layer.update()
